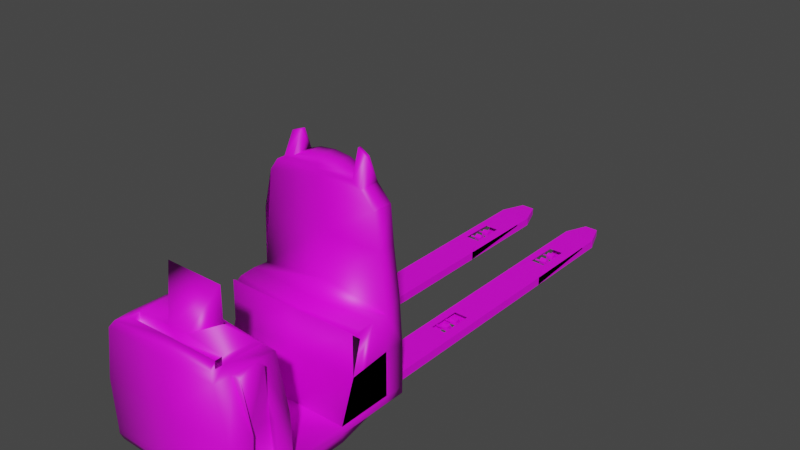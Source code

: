 # Source: KeraysKone2.blend  (saved by Blender 2.81.16; exported with 4.5.12 LTS)
import bpy
from mathutils import Matrix  # noqa: F401  (used for matrix-valued properties, if any)

bpy.ops.wm.read_factory_settings(use_empty=True)
scene = bpy.context.scene
scene.name = 'Scene'

# ---- collections
col_collection = bpy.data.collections.new('Collection'); scene.collection.children.link(col_collection)

# ---- images (referenced by path relative to the original .blend; pixels are not part of the script)
import os
ASSET_DIR = os.environ.get("B2B_ASSET_DIR", "")  # directory of the original .blend (textures are referenced by path, not embedded)
HERE = os.path.dirname(os.path.abspath(__file__))  # packed textures are extracted next to this script under _unpacked/

def load_image(name, relpath, width, height, colorspace="sRGB"):
    """Load a texture the original file referenced (path relative to the .blend, or extracted next to this script)."""
    p = next((c for c in (os.path.join(HERE, relpath), os.path.join(ASSET_DIR, relpath)) if relpath and os.path.exists(c)), "")
    if p:
        img = bpy.data.images.load(p, check_existing=True)
        img.name = name
    else:  # same state as the original file: an image datablock whose file is absent (Cycles renders it pink)
        img = bpy.data.images.new(name, width, height)
        img.source = "FILE"
        img.filepath = "//" + (relpath or name)
    img.colorspace_settings.name = colorspace
    return img
img_tail = load_image('Tail', 'Tail.jpg', 1024, 1024, 'sRGB')
img_konebody2_jpg = load_image('KoneBody2.jpg', 'KoneBody2.jpg', 1024, 1024, 'sRGB')

# ---- materials (node trees are filled in below, after node groups)
mat_tail = bpy.data.materials.new('Tail')
mat_tail.use_transparent_shadow = False
mat_bodyoverlay = bpy.data.materials.new('BodyOverlay')
mat_bodyoverlay.use_transparent_shadow = False

# ---- material node trees
mat_tail.use_nodes = True; mat_tail.node_tree.nodes.clear()
_N = mat_tail.node_tree.nodes; _L = mat_tail.node_tree.links
n0 = _N.new('ShaderNodeOutputMaterial'); n0.name = 'Material Output'; n0.location = (300, 300)
n1 = _N.new('ShaderNodeBsdfPrincipled'); n1.name = 'Principled BSDF'; n1.location = (10, 300)
n1.distribution = 'GGX'
n1.subsurface_method = 'BURLEY'
n1.inputs[3].default_value = 1.45
n1.inputs[27].default_value = (0.0, 0.0, 0.0, 1.0)
n1.inputs[28].default_value = 1.0
n2 = _N.new('ShaderNodeTexImage'); n2.name = 'Image Texture'; n2.location = (-280, 280)
n2.image = img_tail
_L.new(n1.outputs[0], n0.inputs[0])
_L.new(n2.outputs[0], n1.inputs[0])
n0.is_active_output = True
mat_bodyoverlay.use_nodes = True; mat_bodyoverlay.node_tree.nodes.clear()
_N = mat_bodyoverlay.node_tree.nodes; _L = mat_bodyoverlay.node_tree.links
n0 = _N.new('ShaderNodeOutputMaterial'); n0.name = 'Material Output'; n0.location = (300, 300)
n1 = _N.new('ShaderNodeBsdfPrincipled'); n1.name = 'Principled BSDF'; n1.location = (10, 300)
n1.distribution = 'GGX'
n1.subsurface_method = 'BURLEY'
n1.inputs[3].default_value = 1.45
n1.inputs[27].default_value = (0.0, 0.0, 0.0, 1.0)
n1.inputs[28].default_value = 1.0
n2 = _N.new('ShaderNodeTexImage'); n2.name = 'Image Texture'; n2.location = (-280, 280)
n2.image = img_konebody2_jpg
_L.new(n1.outputs[0], n0.inputs[0])
_L.new(n2.outputs[0], n1.inputs[0])
n0.is_active_output = True

# ---- world
world_world = bpy.data.worlds.new('World'); scene.world = world_world
world_world.use_nodes = True; world_world.node_tree.nodes.clear()
_N = world_world.node_tree.nodes; _L = world_world.node_tree.links
n0 = _N.new('ShaderNodeOutputWorld'); n0.name = 'World Output'; n0.location = (300, 300)
n1 = _N.new('ShaderNodeBackground'); n1.name = 'Background'; n1.location = (10, 300)
n1.inputs[0].default_value = (0.05088, 0.05088, 0.05088, 1.0)
_L.new(n1.outputs[0], n0.inputs[0])
n0.is_active_output = True
world_world.color = (0.05088, 0.05088, 0.05088)
world_world.use_sun_shadow = False
world_world.sun_shadow_jitter_overblur = 0.0

# ---- meshes
me_cube_001 = bpy.data.meshes.new('Cube.001')
me_cube_001.from_pydata([(0.2054, -0.01454, 0.05528), (0.2054, -0.01454, 0.1127), (0.4255, -0.01454, 0.1127), (0.2054, 2.219, 0.1127), (0.4255, 2.215, 0.1127), (0.2689, 2.385, 0.05968), (0.2054, 2.215, 0.05527), (0.2689, 2.385, 0.1083), (0.3619, 2.385, 0.05968), (0.4254, 2.219, 0.05527), (0.3619, 2.385, 0.1083), (0.2139, 2.203, 0.1072), (0.3955, 2.272, 0.1063), (0.414, 2.203, 0.1072), (0.4145, -0.002538, 0.1069), (0.2164, -0.002538, 0.1069), (0.4145, -0.002538, 0.06102), (0.2164, -0.002538, 0.06102), (0.4157, 2.203, 0.06072), (0.2154, 2.203, 0.06073), (0.2762, 2.373, 0.06463), (0.3546, 2.373, 0.06463), (0.3546, 2.373, 0.1033), (0.2762, 2.373, 0.1033), (0.2054, 1.53, 0.05528), (0.4255, 1.53, 0.05528), (0.4255, -0.01454, 0.05528), (0.2054, 1.53, 0.1127), (0.4255, 1.53, 0.1127), (0.2623, 0.8127, 0.1127), (0.358, 0.8127, 0.1127), (0.2573, 0.5827, 0.1127), (0.3552, 0.5827, 0.1127), (0.3534, 0.5827, 0.05528), (0.3575, 0.8127, 0.05528), (0.2665, 0.8127, 0.05528), (0.286, 0.6421, 0.07954), (0.3331, 0.6446, 0.1107), (0.2858, 0.6845, 0.1022), (0.2862, 0.6819, 0.07737), (0.3334, 0.6874, 0.09211), (0.3335, 0.7275, 0.08301), (0.2856, 0.7362, 0.1123), (0.2857, 0.7628, 0.1135), (0.2862, 0.7652, 0.07437), (0.3334, 0.7744, 0.09211), (0.2862, 0.7472, 0.06856), (0.3337, 0.7606, 0.072), (0.2676, 0.5827, 0.05528), (0.3335, 0.6404, 0.08301), (0.2858, 0.64, 0.09986), (0.2856, 0.66, 0.1175), (0.3331, 0.6723, 0.1149), (0.2862, 0.6602, 0.06856), (0.3337, 0.6649, 0.06771), (0.286, 0.7291, 0.07954), (0.3336, 0.7432, 0.06995), (0.2858, 0.7266, 0.09749), (0.3331, 0.7317, 0.1107), (0.3331, 0.7594, 0.1149), (0.286, 0.7733, 0.09066), (0.2054, 1.528, 0.05528), (0.2054, 2.083, 0.05528), (0.4255, 2.083, 0.05528), (0.4255, 1.528, 0.05528), (0.2054, 1.528, 0.1127), (0.2054, 2.083, 0.1127), (0.4255, 1.528, 0.1127), (0.4255, 2.083, 0.1127), (0.3575, 1.921, 0.05528), (0.2665, 1.921, 0.05528), (0.3337, 1.768, 0.06865), (0.2861, 1.753, 0.07579), (0.2858, 1.747, 0.1002), (0.3331, 1.766, 0.1167), (0.3333, 1.792, 0.1061), (0.3336, 1.79, 0.07891), (0.3335, 1.836, 0.08301), (0.2858, 1.836, 0.1022), (0.3331, 1.872, 0.1132), (0.2861, 1.881, 0.08594), (0.3335, 1.881, 0.08749), (0.2862, 1.862, 0.06856), (0.3337, 1.86, 0.06771), (0.2623, 1.921, 0.1127), (0.358, 1.921, 0.1127), (0.2573, 1.691, 0.1127), (0.3552, 1.691, 0.1127), (0.3335, 1.749, 0.08301), (0.3332, 1.749, 0.1035), (0.2856, 1.771, 0.1171), (0.2859, 1.795, 0.09796), (0.2862, 1.78, 0.0691), (0.2861, 1.838, 0.07737), (0.3331, 1.84, 0.1107), (0.2856, 1.855, 0.1166), (0.2858, 1.876, 0.1079), (0.3661, 0.6574, 0.0828), (0.2428, 0.6571, 0.08272), (0.2428, 0.6478, 0.08185), (0.3661, 0.6474, 0.08214), (0.2428, 0.6468, 0.0924), (0.3661, 0.6471, 0.09273), (0.3661, 0.6571, 0.0922), (0.2428, 0.6574, 0.09212), (0.2428, 1.766, 0.0783), (0.3661, 1.773, 0.08239), (0.3661, 1.765, 0.07903), (0.2428, 1.76, 0.08688), (0.3661, 1.76, 0.08964), (0.2428, 1.767, 0.093), (0.2428, 1.774, 0.08599), (0.3661, 1.772, 0.09051), (0.3661, 1.869, 0.08329), (0.2428, 1.861, 0.07864), (0.3661, 1.855, 0.08177), (0.2428, 1.855, 0.08977), (0.3661, 1.861, 0.09291), (0.2428, 1.869, 0.08826), (0.3661, 0.7508, 0.08946), (0.2428, 0.7508, 0.08545), (0.3661, 0.7394, 0.08076), (0.2428, 0.739, 0.08185), (0.2428, 0.7394, 0.09416), (0.3661, 0.739, 0.09307), (-0.3493, -0.01454, 0.05528), (-0.3493, -0.01454, 0.1127), (-0.1292, -0.01454, 0.1127), (-0.3493, 2.219, 0.1127), (-0.1292, 2.215, 0.1127), (-0.2858, 2.385, 0.05968), (-0.3493, 2.215, 0.05527), (-0.2858, 2.385, 0.1083), (-0.1928, 2.385, 0.05968), (-0.1293, 2.219, 0.05527), (-0.1928, 2.385, 0.1083), (-0.3408, 2.203, 0.1072), (-0.1592, 2.272, 0.1063), (-0.1407, 2.203, 0.1072), (-0.1402, -0.002538, 0.1069), (-0.3383, -0.002538, 0.1069), (-0.1402, -0.002538, 0.06102), (-0.3383, -0.002538, 0.06102), (-0.139, 2.203, 0.06072), (-0.3393, 2.203, 0.06073), (-0.2785, 2.373, 0.06463), (-0.2001, 2.373, 0.06463), (-0.2001, 2.373, 0.1033), (-0.2785, 2.373, 0.1033), (-0.3493, 1.53, 0.05528), (-0.1292, 1.53, 0.05528), (-0.1292, -0.01454, 0.05528), (-0.3493, 1.53, 0.1127), (-0.1292, 1.53, 0.1127), (-0.2924, 0.8127, 0.1127), (-0.1967, 0.8127, 0.1127), (-0.2974, 0.5827, 0.1127), (-0.1995, 0.5827, 0.1127), (-0.2013, 0.5827, 0.05528), (-0.1972, 0.8127, 0.05528), (-0.2882, 0.8127, 0.05528), (-0.2687, 0.6421, 0.07954), (-0.2216, 0.6446, 0.1107), (-0.2689, 0.6845, 0.1022), (-0.2685, 0.6819, 0.07737), (-0.2213, 0.6874, 0.09211), (-0.2212, 0.7275, 0.08301), (-0.2691, 0.7362, 0.1123), (-0.269, 0.7628, 0.1135), (-0.2685, 0.7652, 0.07437), (-0.2213, 0.7744, 0.09211), (-0.2685, 0.7472, 0.06856), (-0.221, 0.7606, 0.072), (-0.2871, 0.5827, 0.05528), (-0.2212, 0.6404, 0.08301), (-0.2689, 0.64, 0.09986), (-0.2691, 0.66, 0.1175), (-0.2216, 0.6723, 0.1149), (-0.2685, 0.6602, 0.06856), (-0.221, 0.6649, 0.06771), (-0.2687, 0.7291, 0.07954), (-0.2211, 0.7432, 0.06995), (-0.2689, 0.7266, 0.09749), (-0.2216, 0.7317, 0.1107), (-0.2216, 0.7594, 0.1149), (-0.2687, 0.7733, 0.09066), (-0.3493, 1.528, 0.05528), (-0.3493, 2.083, 0.05528), (-0.1292, 2.083, 0.05528), (-0.1292, 1.528, 0.05528), (-0.3493, 1.528, 0.1127), (-0.3493, 2.083, 0.1127), (-0.1292, 1.528, 0.1127), (-0.1292, 2.083, 0.1127), (-0.1972, 1.921, 0.05528), (-0.2882, 1.921, 0.05528), (-0.221, 1.768, 0.06865), (-0.2686, 1.753, 0.07579), (-0.2689, 1.747, 0.1002), (-0.2216, 1.766, 0.1167), (-0.2214, 1.792, 0.1061), (-0.2211, 1.79, 0.07891), (-0.2212, 1.836, 0.08301), (-0.2689, 1.836, 0.1022), (-0.2216, 1.872, 0.1132), (-0.2686, 1.881, 0.08594), (-0.2212, 1.881, 0.08749), (-0.2685, 1.862, 0.06856), (-0.221, 1.86, 0.06771), (-0.2924, 1.921, 0.1127), (-0.1967, 1.921, 0.1127), (-0.2974, 1.691, 0.1127), (-0.1995, 1.691, 0.1127), (-0.2212, 1.749, 0.08301), (-0.2215, 1.749, 0.1035), (-0.2691, 1.771, 0.1171), (-0.2688, 1.795, 0.09796), (-0.2685, 1.78, 0.0691), (-0.2686, 1.838, 0.07737), (-0.2216, 1.84, 0.1107), (-0.2691, 1.855, 0.1166), (-0.2689, 1.876, 0.1079), (-0.1886, 0.6574, 0.0828), (-0.3119, 0.6571, 0.08272), (-0.3119, 0.6478, 0.08185), (-0.1886, 0.6474, 0.08214), (-0.3119, 0.6468, 0.0924), (-0.1886, 0.6471, 0.09273), (-0.1886, 0.6571, 0.0922), (-0.3119, 0.6574, 0.09212), (-0.3119, 1.766, 0.0783), (-0.1886, 1.773, 0.08239), (-0.1886, 1.765, 0.07903), (-0.3119, 1.76, 0.08688), (-0.1886, 1.76, 0.08964), (-0.3119, 1.767, 0.093), (-0.3119, 1.774, 0.08599), (-0.1886, 1.772, 0.09051), (-0.1886, 1.869, 0.08329), (-0.3119, 1.861, 0.07864), (-0.1886, 1.855, 0.08177), (-0.3119, 1.855, 0.08977), (-0.1886, 1.861, 0.09291), (-0.3119, 1.869, 0.08826), (-0.1886, 0.7508, 0.08946), (-0.3119, 0.7508, 0.08545), (-0.1886, 0.7394, 0.08076), (-0.3119, 0.739, 0.08185), (-0.3119, 0.7394, 0.09416), (-0.1886, 0.739, 0.09307)], [], [(11, 12, 13), (12, 18, 13), (53, 54, 36), (36, 49, 50), (50, 37, 51), (52, 38, 51), (40, 39, 38), (54, 53, 39), (46, 56, 55), (55, 41, 57), (57, 58, 42), (45, 60, 43), (45, 44, 60), (47, 46, 44), (92, 71, 72), (72, 88, 73), (75, 91, 90), (76, 92, 91), (93, 77, 78), (78, 94, 95), (79, 96, 95), (83, 82, 80), (82, 83, 93), (97, 98, 104), (99, 101, 104), (106, 105, 111), (109, 108, 105), (109, 110, 108), (112, 111, 110), (106, 112, 109), (105, 108, 110), (113, 114, 118), (115, 116, 114), (117, 118, 116), (121, 122, 120), (121, 123, 122), (119, 120, 123), (119, 124, 121), (123, 120, 122), (0, 26, 2, 1), (6, 24, 27, 3), (8, 5, 7, 10), (26, 0, 48, 33), (3, 7, 5, 6), (9, 6, 5, 8), (3, 4, 10, 7), (9, 8, 10, 4), (14, 16, 17, 15), (15, 17, 19, 11), (13, 18, 16, 14), (23, 20, 21, 22), (20, 23, 11, 19), (18, 21, 20, 19), (23, 22, 12, 11), (12, 22, 21, 18), (6, 9, 63, 62), (34, 35, 24, 25), (0, 24, 35, 48), (25, 9, 4, 28), (26, 25, 28, 2), (24, 0, 1, 27), (27, 28, 87, 86), (28, 27, 29, 30), (2, 28, 30, 32), (27, 1, 31, 29), (26, 33, 34, 25), (36, 54, 49), (50, 49, 37), (37, 52, 51), (52, 40, 38), (40, 54, 39), (53, 36, 50, 51, 38, 39), (32, 31, 1, 2), (52, 37, 49, 54, 40), (43, 42, 58, 59), (55, 56, 41), (57, 41, 58), (59, 45, 43), (45, 47, 44), (46, 55, 57, 42, 43, 60, 44), (68, 4, 3, 66), (46, 47, 56), (59, 58, 41, 56, 47, 45), (64, 63, 68, 67), (62, 61, 65, 66), (67, 68, 85, 87), (66, 65, 86, 84), (69, 70, 62, 63), (74, 90, 73, 89), (72, 71, 88), (73, 88, 89), (74, 75, 90), (75, 76, 91), (76, 71, 92), (73, 90, 91, 92, 72), (80, 96, 79, 81), (71, 76, 75, 74, 89, 88), (93, 83, 77), (94, 79, 95), (81, 83, 80), (78, 95, 96, 80, 82, 93), (79, 94, 77, 83, 81), (66, 84, 85, 68), (78, 77, 94), (99, 98, 97, 100), (101, 99, 100, 102), (104, 101, 102, 103), (97, 103, 102), (102, 100, 97), (103, 97, 104), (104, 98, 99), (106, 107, 105), (107, 109, 105), (109, 112, 110), (109, 107, 106), (112, 106, 111), (111, 105, 110), (113, 115, 114), (115, 117, 116), (117, 113, 118), (113, 117, 115), (114, 116, 118), (119, 121, 120), (121, 124, 123), (124, 119, 123), (136, 137, 138), (137, 143, 138), (178, 179, 161), (161, 174, 175), (175, 162, 176), (177, 163, 176), (165, 164, 163), (179, 178, 164), (171, 181, 180), (180, 166, 182), (182, 183, 167), (170, 185, 168), (170, 169, 185), (172, 171, 169), (217, 196, 197), (197, 213, 198), (200, 216, 215), (201, 217, 216), (218, 202, 203), (203, 219, 220), (204, 221, 220), (208, 207, 205), (207, 208, 218), (222, 223, 229), (224, 226, 229), (231, 230, 236), (234, 233, 230), (234, 235, 233), (237, 236, 235), (231, 237, 234), (230, 233, 235), (238, 239, 243), (240, 241, 239), (242, 243, 241), (246, 247, 245), (246, 248, 247), (244, 245, 248), (244, 249, 246), (248, 245, 247), (125, 151, 127, 126), (131, 149, 152, 128), (133, 130, 132, 135), (151, 125, 173, 158), (128, 132, 130, 131), (134, 131, 130, 133), (128, 129, 135, 132), (134, 133, 135, 129), (139, 141, 142, 140), (140, 142, 144, 136), (138, 143, 141, 139), (148, 145, 146, 147), (145, 148, 136, 144), (143, 146, 145, 144), (148, 147, 137, 136), (137, 147, 146, 143), (131, 134, 188, 187), (159, 160, 149, 150), (125, 149, 160, 173), (150, 134, 129, 153), (151, 150, 153, 127), (149, 125, 126, 152), (152, 153, 212, 211), (153, 152, 154, 155), (127, 153, 155, 157), (152, 126, 156, 154), (151, 158, 159, 150), (161, 179, 174), (175, 174, 162), (162, 177, 176), (177, 165, 163), (165, 179, 164), (178, 161, 175, 176, 163, 164), (157, 156, 126, 127), (177, 162, 174, 179, 165), (168, 167, 183, 184), (180, 181, 166), (182, 166, 183), (184, 170, 168), (170, 172, 169), (171, 180, 182, 167, 168, 185, 169), (193, 129, 128, 191), (171, 172, 181), (184, 183, 166, 181, 172, 170), (189, 188, 193, 192), (187, 186, 190, 191), (192, 193, 210, 212), (191, 190, 211, 209), (194, 195, 187, 188), (199, 215, 198, 214), (197, 196, 213), (198, 213, 214), (199, 200, 215), (200, 201, 216), (201, 196, 217), (198, 215, 216, 217, 197), (205, 221, 204, 206), (196, 201, 200, 199, 214, 213), (218, 208, 202), (219, 204, 220), (206, 208, 205), (203, 220, 221, 205, 207, 218), (204, 219, 202, 208, 206), (191, 209, 210, 193), (203, 202, 219), (224, 223, 222, 225), (226, 224, 225, 227), (229, 226, 227, 228), (222, 228, 227), (227, 225, 222), (228, 222, 229), (229, 223, 224), (231, 232, 230), (232, 234, 230), (234, 237, 235), (234, 232, 231), (237, 231, 236), (236, 230, 235), (238, 240, 239), (240, 242, 241), (242, 238, 243), (238, 242, 240), (239, 241, 243), (244, 246, 245), (246, 249, 248), (249, 244, 248)])
_uv = me_cube_001.uv_layers.new(name='UVMap')
_uv.uv.foreach_set('vector', [0.9004, 0.2769, 0.8405, 0.2012, 0.9004, 0.1935, 0.6733, 0.04214, 0.7129, 0.07103, 0.6726, 0.07102, 0.7719, 0.4388, 0.7663, 0.4191, 0.7878, 0.4385, 0.9528, 0.4247, 0.9528, 0.4445, 0.9352, 0.4252, 0.833, 0.3604, 0.8295, 0.3801, 0.8166, 0.3603, 0.8058, 0.3801, 0.7945, 0.3604, 0.8166, 0.3603, 0.7532, 0.391, 0.7944, 0.3849, 0.7944, 0.3953, 0.7663, 0.4191, 0.7719, 0.4388, 0.7532, 0.4391, 0.8842, 0.4399, 0.8862, 0.4201, 0.9002, 0.4397, 0.9288, 0.4247, 0.9263, 0.4445, 0.9132, 0.4247, 0.9132, 0.4247, 0.9023, 0.4445, 0.9004, 0.4247, 0.8534, 0.3802, 0.8541, 0.3999, 0.835, 0.4, 0.8534, 0.3802, 0.8687, 0.4, 0.8541, 0.3999, 0.8712, 0.4203, 0.8842, 0.4399, 0.8688, 0.4402, 0.48, 0.435, 0.4904, 0.4152, 0.5038, 0.435, 0.4533, 0.4594, 0.4567, 0.4396, 0.4744, 0.4589, 0.7565, 0.3802, 0.7532, 0.3605, 0.7754, 0.3603, 0.5167, 0.4492, 0.5145, 0.429, 0.5401, 0.431, 0.5077, 0.435, 0.5077, 0.4548, 0.4863, 0.436, 0.8688, 0.42, 0.8657, 0.4397, 0.8527, 0.4199, 0.8379, 0.4397, 0.8346, 0.42, 0.8527, 0.4199, 0.8346, 0.3802, 0.8333, 0.4, 0.8171, 0.3999, 0.4533, 0.4391, 0.4533, 0.4589, 0.4322, 0.4395, 0.9633, 0.1028, 0.9633, 0.05141, 0.9714, 0.05141, 0.8272, 0.4375, 0.8272, 0.4419, 0.8181, 0.4414, 0.9642, 0.1542, 0.964, 0.1028, 0.9712, 0.1029, 0.5631, 0.4079, 0.5655, 0.3565, 0.573, 0.3565, 0.5631, 0.4079, 0.5602, 0.3565, 0.5655, 0.3565, 0.9544, 0.1029, 0.9544, 0.1542, 0.9478, 0.1542, 0.5428, 0.4391, 0.5406, 0.4359, 0.5502, 0.4342, 0.4838, 0.4396, 0.4752, 0.4388, 0.4752, 0.4351, 0.9588, 0.0, 0.9638, 0.05137, 0.9549, 0.05137, 0.9544, 0.1029, 0.964, 0.1541, 0.9544, 0.1543, 0.8919, 0.3603, 0.8999, 0.4117, 0.8879, 0.4117, 0.5607, 0.4592, 0.5602, 0.4079, 0.5704, 0.4079, 0.9442, 0.0, 0.9549, 0.05141, 0.9442, 0.05136, 0.9546, 0.05141, 0.9546, 0.1028, 0.9443, 0.1028, 0.5502, 0.429, 0.5502, 0.4342, 0.5401, 0.4325, 0.9, 0.4137, 0.9, 0.4197, 0.8913, 0.4167, 0.4318, 0.3565, 0.4318, 0.4482, 0.382, 0.4482, 0.382, 0.3565, 0.6228, 0.9287, 0.6228, 0.6435, 0.6726, 0.6435, 0.6726, 0.9304, 0.5135, 0.3565, 0.5135, 0.3953, 0.4715, 0.3953, 0.4715, 0.3565, 0.191, 1.374e-05, 0.382, 0.0, 0.328, 0.2488, 0.2535, 0.2488, 0.6726, 0.9304, 0.6686, 0.9995, 0.6264, 0.9995, 0.6228, 0.9287, 0.7532, 0.1241, 0.9442, 0.1224, 0.889, 0.1935, 0.8083, 0.1935, 0.5729, 0.06947, 0.382, 0.07117, 0.4371, 8.583e-06, 0.5178, 0.0, 0.6228, 0.9305, 0.6186, 1.0, 0.5765, 1.0, 0.573, 0.9288, 0.4318, 0.3565, 0.4715, 0.3565, 0.4715, 0.439, 0.4318, 0.4391, 0.753, 0.9897, 0.7132, 0.9897, 0.7129, 0.07065, 0.7532, 0.07065, 0.6726, 0.07102, 0.7129, 0.07103, 0.7126, 0.99, 0.6727, 0.99, 0.5135, 0.3565, 0.5471, 0.3565, 0.5471, 0.3892, 0.5135, 0.3892, 0.716, 1.192e-07, 0.7495, 0.0, 0.7532, 0.07065, 0.7129, 0.07065, 0.8999, 0.3603, 0.7532, 0.3348, 0.7532, 0.3022, 0.8999, 0.2769, 0.7532, 0.2509, 0.7532, 0.2182, 0.8405, 0.2012, 0.9004, 0.2769, 0.6733, 0.04214, 0.6758, 2.384e-07, 0.7094, 0.0, 0.7129, 0.07103, 0.9442, 0.1224, 0.7532, 0.1241, 0.7532, 0.06768, 0.9442, 0.06768, 0.25, 0.3446, 0.3289, 0.3446, 0.382, 0.6434, 0.191, 0.6434, 0.382, 0.0, 0.382, 0.6434, 0.3289, 0.3446, 0.328, 0.2488, 0.6228, 0.6436, 0.6228, 0.9305, 0.573, 0.9288, 0.573, 0.6436, 0.6228, 2.086e-07, 0.6228, 0.6436, 0.573, 0.6436, 0.573, 0.0, 0.6228, 0.6435, 0.6228, 9.835e-07, 0.6726, 0.0, 0.6726, 0.6435, 0.0, 0.6423, 0.191, 0.6422, 0.13, 0.7091, 0.04507, 0.7091, 0.191, 0.6422, 0.0, 0.6423, 0.04935, 0.344, 0.1324, 0.3439, 0.191, 0.0, 0.191, 0.6422, 0.1324, 0.3439, 0.13, 0.2483, 0.0, 0.6423, 1.552e-07, 2.044e-05, 0.04507, 0.2483, 0.04935, 0.344, 0.191, 1.374e-05, 0.2535, 0.2488, 0.25, 0.3446, 0.191, 0.6434, 0.7878, 0.4385, 0.7663, 0.4191, 0.7878, 0.4188, 0.9352, 0.4252, 0.9528, 0.4445, 0.9288, 0.4452, 0.8295, 0.3801, 0.8058, 0.3801, 0.8166, 0.3603, 0.7534, 0.4, 0.7532, 0.391, 0.7944, 0.3953, 0.7532, 0.391, 0.7534, 0.3802, 0.7944, 0.3849, 0.5148, 0.4233, 0.5145, 0.4145, 0.5285, 0.4092, 0.5507, 0.4124, 0.5507, 0.4245, 0.5313, 0.429, 0.13, 0.2483, 0.04507, 0.2483, 1.552e-07, 2.044e-05, 0.191, 0.0, 0.7684, 0.4188, 0.7532, 0.4097, 0.7668, 0.4, 0.7914, 0.4022, 0.7914, 0.416, 0.8181, 0.4582, 0.7952, 0.4574, 0.7944, 0.4375, 0.8181, 0.4384, 0.9002, 0.4397, 0.8862, 0.4201, 0.9002, 0.4199, 0.9132, 0.4247, 0.9263, 0.4445, 0.9023, 0.4445, 0.8346, 0.3802, 0.8534, 0.3802, 0.835, 0.4, 0.8534, 0.3802, 0.8716, 0.3802, 0.8687, 0.4, 0.8333, 0.412, 0.8217, 0.4188, 0.806, 0.4188, 0.7944, 0.414, 0.7966, 0.403, 0.8175, 0.4, 0.8305, 0.4043, 0.382, 0.1258, 0.382, 0.07117, 0.5729, 0.06947, 0.573, 0.1258, 0.8842, 0.4399, 0.8712, 0.4203, 0.8862, 0.4201, 0.5084, 0.4, 0.5084, 0.4117, 0.4853, 0.4152, 0.472, 0.4095, 0.4715, 0.4022, 0.4869, 0.3953, 0.9004, 0.4247, 0.9004, 0.1935, 0.9502, 0.1935, 0.9502, 0.4247, 1.0, 0.1935, 1.0, 0.4247, 0.9502, 0.4247, 0.9502, 0.1935, 0.382, 0.3565, 0.382, 0.1258, 0.4405, 0.1933, 0.4429, 0.2889, 0.573, 0.1258, 0.573, 0.3565, 0.5279, 0.2889, 0.5236, 0.1933, 0.8123, 0.0, 0.8912, 1.192e-07, 0.9442, 0.06768, 0.7532, 0.06768, 0.7795, 0.3801, 0.7754, 0.3603, 0.7945, 0.3604, 0.7931, 0.3802, 0.5038, 0.435, 0.4904, 0.4152, 0.5077, 0.4152, 0.4744, 0.4589, 0.4567, 0.4396, 0.4744, 0.4391, 0.7795, 0.3801, 0.7565, 0.3802, 0.7754, 0.3603, 0.5401, 0.451, 0.5167, 0.4492, 0.5401, 0.431, 0.4715, 0.4152, 0.4904, 0.4152, 0.48, 0.435, 0.7944, 0.4295, 0.8057, 0.4188, 0.8321, 0.4214, 0.8321, 0.4349, 0.8084, 0.4375, 0.8171, 0.3999, 0.7984, 0.4, 0.7944, 0.3802, 0.8162, 0.3802, 0.8526, 0.4, 0.8712, 0.4048, 0.8712, 0.4161, 0.8483, 0.4199, 0.8346, 0.414, 0.835, 0.4055, 0.4322, 0.4395, 0.4533, 0.4589, 0.4318, 0.4593, 0.8657, 0.4397, 0.8379, 0.4397, 0.8527, 0.4199, 0.8162, 0.3802, 0.8346, 0.3802, 0.8171, 0.3999, 0.5135, 0.403, 0.5159, 0.393, 0.5333, 0.3892, 0.5507, 0.3936, 0.5507, 0.4043, 0.5309, 0.4092, 0.8715, 0.364, 0.8715, 0.3775, 0.8479, 0.3801, 0.833, 0.3705, 0.8486, 0.3611, 0.573, 0.1258, 0.5236, 0.1933, 0.4405, 0.1933, 0.382, 0.1258, 0.4863, 0.436, 0.5077, 0.4548, 0.4838, 0.4561, 0.963, 0.1028, 0.9549, 0.1028, 0.9546, 0.05141, 0.9633, 0.05141, 0.5511, 0.3565, 0.5602, 0.3565, 0.5602, 0.4079, 0.551, 0.4079, 0.5602, 0.4592, 0.551, 0.4592, 0.5513, 0.4079, 0.56, 0.4079, 0.5415, 0.4433, 0.5415, 0.4394, 0.5502, 0.4391, 0.5502, 0.4391, 0.5502, 0.4435, 0.5415, 0.4433, 0.9714, 0.1028, 0.9633, 0.1028, 0.9714, 0.05141, 0.8181, 0.4414, 0.8191, 0.4375, 0.8272, 0.4375, 0.9638, 2.384e-07, 0.9701, 0.0, 0.9701, 0.05136, 0.5724, 0.4079, 0.5631, 0.4079, 0.573, 0.3565, 0.9442, 0.1028, 0.9544, 0.1029, 0.9478, 0.1542, 0.5502, 0.4342, 0.5499, 0.4391, 0.5428, 0.4391, 0.9712, 0.1543, 0.9642, 0.1542, 0.9712, 0.1029, 0.4838, 0.435, 0.4838, 0.4396, 0.4752, 0.4351, 0.8879, 0.4117, 0.876, 0.4117, 0.8805, 0.3603, 0.9544, 0.1029, 0.964, 0.1028, 0.964, 0.1541, 0.8919, 0.3603, 0.8999, 0.3603, 0.8999, 0.4117, 0.881, 0.4145, 0.881, 0.4199, 0.8712, 0.4179, 0.8913, 0.4145, 0.8913, 0.4197, 0.881, 0.4167, 0.5704, 0.4592, 0.5607, 0.4592, 0.5704, 0.4079, 0.9442, 0.0, 0.9549, 4.573e-05, 0.9549, 0.05141, 0.9442, 0.05141, 0.9546, 0.05141, 0.9443, 0.1028, 0.9004, 0.2769, 0.8405, 0.2012, 0.9004, 0.1935, 0.6733, 0.04214, 0.7129, 0.07103, 0.6726, 0.07102, 0.7719, 0.4388, 0.7663, 0.4191, 0.7878, 0.4385, 0.9528, 0.4247, 0.9528, 0.4445, 0.9352, 0.4252, 0.833, 0.3604, 0.8295, 0.3801, 0.8166, 0.3603, 0.8058, 0.3801, 0.7945, 0.3604, 0.8166, 0.3603, 0.7532, 0.391, 0.7944, 0.3849, 0.7944, 0.3953, 0.7663, 0.4191, 0.7719, 0.4388, 0.7532, 0.4391, 0.8842, 0.4399, 0.8862, 0.4201, 0.9002, 0.4397, 0.9288, 0.4247, 0.9263, 0.4445, 0.9132, 0.4247, 0.9132, 0.4247, 0.9023, 0.4445, 0.9004, 0.4247, 0.8534, 0.3802, 0.8541, 0.3999, 0.835, 0.4, 0.8534, 0.3802, 0.8687, 0.4, 0.8541, 0.3999, 0.8712, 0.4203, 0.8842, 0.4399, 0.8688, 0.4402, 0.48, 0.435, 0.4904, 0.4152, 0.5038, 0.435, 0.4533, 0.4594, 0.4567, 0.4396, 0.4744, 0.4589, 0.7565, 0.3802, 0.7532, 0.3605, 0.7754, 0.3603, 0.5167, 0.4492, 0.5145, 0.429, 0.5401, 0.431, 0.5077, 0.435, 0.5077, 0.4548, 0.4863, 0.436, 0.8688, 0.42, 0.8657, 0.4397, 0.8527, 0.4199, 0.8379, 0.4397, 0.8346, 0.42, 0.8527, 0.4199, 0.8346, 0.3802, 0.8333, 0.4, 0.8171, 0.3999, 0.4533, 0.4391, 0.4533, 0.4589, 0.4322, 0.4395, 0.9633, 0.1028, 0.9633, 0.05141, 0.9714, 0.05141, 0.8272, 0.4375, 0.8272, 0.4419, 0.8181, 0.4414, 0.9642, 0.1542, 0.964, 0.1028, 0.9712, 0.1029, 0.5631, 0.4079, 0.5655, 0.3565, 0.573, 0.3565, 0.5631, 0.4079, 0.5602, 0.3565, 0.5655, 0.3565, 0.9544, 0.1029, 0.9544, 0.1542, 0.9478, 0.1542, 0.5428, 0.4391, 0.5406, 0.4359, 0.5502, 0.4342, 0.4838, 0.4396, 0.4752, 0.4388, 0.4752, 0.4351, 0.9588, 0.0, 0.9638, 0.05137, 0.9549, 0.05137, 0.9544, 0.1029, 0.964, 0.1541, 0.9544, 0.1543, 0.8919, 0.3603, 0.8999, 0.4117, 0.8879, 0.4117, 0.5607, 0.4592, 0.5602, 0.4079, 0.5704, 0.4079, 0.9442, 0.0, 0.9549, 0.05141, 0.9442, 0.05136, 0.9546, 0.05141, 0.9546, 0.1028, 0.9443, 0.1028, 0.5502, 0.429, 0.5502, 0.4342, 0.5401, 0.4325, 0.9, 0.4137, 0.9, 0.4197, 0.8913, 0.4167, 0.4318, 0.3565, 0.4318, 0.4482, 0.382, 0.4482, 0.382, 0.3565, 0.6228, 0.9287, 0.6228, 0.6435, 0.6726, 0.6435, 0.6726, 0.9304, 0.5135, 0.3565, 0.5135, 0.3953, 0.4715, 0.3953, 0.4715, 0.3565, 0.191, 1.374e-05, 0.382, 0.0, 0.328, 0.2488, 0.2535, 0.2488, 0.6726, 0.9304, 0.6686, 0.9995, 0.6264, 0.9995, 0.6228, 0.9287, 0.7532, 0.1241, 0.9442, 0.1224, 0.889, 0.1935, 0.8083, 0.1935, 0.5729, 0.06947, 0.382, 0.07117, 0.4371, 8.583e-06, 0.5178, 0.0, 0.6228, 0.9305, 0.6186, 1.0, 0.5765, 1.0, 0.573, 0.9288, 0.4318, 0.3565, 0.4715, 0.3565, 0.4715, 0.439, 0.4318, 0.4391, 0.753, 0.9897, 0.7132, 0.9897, 0.7129, 0.07065, 0.7532, 0.07065, 0.6726, 0.07102, 0.7129, 0.07103, 0.7126, 0.99, 0.6727, 0.99, 0.5135, 0.3565, 0.5471, 0.3565, 0.5471, 0.3892, 0.5135, 0.3892, 0.716, 1.192e-07, 0.7495, 0.0, 0.7532, 0.07065, 0.7129, 0.07065, 0.8999, 0.3603, 0.7532, 0.3348, 0.7532, 0.3022, 0.8999, 0.2769, 0.7532, 0.2509, 0.7532, 0.2182, 0.8405, 0.2012, 0.9004, 0.2769, 0.6733, 0.04214, 0.6758, 2.384e-07, 0.7094, 0.0, 0.7129, 0.07103, 0.9442, 0.1224, 0.7532, 0.1241, 0.7532, 0.06768, 0.9442, 0.06768, 0.25, 0.3446, 0.3289, 0.3446, 0.382, 0.6434, 0.191, 0.6434, 0.382, 0.0, 0.382, 0.6434, 0.3289, 0.3446, 0.328, 0.2488, 0.6228, 0.6436, 0.6228, 0.9305, 0.573, 0.9288, 0.573, 0.6436, 0.6228, 2.086e-07, 0.6228, 0.6436, 0.573, 0.6436, 0.573, 0.0, 0.6228, 0.6435, 0.6228, 9.835e-07, 0.6726, 0.0, 0.6726, 0.6435, 0.0, 0.6423, 0.191, 0.6422, 0.13, 0.7091, 0.04507, 0.7091, 0.191, 0.6422, 0.0, 0.6423, 0.04935, 0.344, 0.1324, 0.3439, 0.191, 0.0, 0.191, 0.6422, 0.1324, 0.3439, 0.13, 0.2483, 0.0, 0.6423, 1.552e-07, 2.044e-05, 0.04507, 0.2483, 0.04935, 0.344, 0.191, 1.374e-05, 0.2535, 0.2488, 0.25, 0.3446, 0.191, 0.6434, 0.7878, 0.4385, 0.7663, 0.4191, 0.7878, 0.4188, 0.9352, 0.4252, 0.9528, 0.4445, 0.9288, 0.4452, 0.8295, 0.3801, 0.8058, 0.3801, 0.8166, 0.3603, 0.7534, 0.4, 0.7532, 0.391, 0.7944, 0.3953, 0.7532, 0.391, 0.7534, 0.3802, 0.7944, 0.3849, 0.5148, 0.4233, 0.5145, 0.4145, 0.5285, 0.4092, 0.5507, 0.4124, 0.5507, 0.4245, 0.5313, 0.429, 0.13, 0.2483, 0.04507, 0.2483, 1.552e-07, 2.044e-05, 0.191, 0.0, 0.7684, 0.4188, 0.7532, 0.4097, 0.7668, 0.4, 0.7914, 0.4022, 0.7914, 0.416, 0.8181, 0.4582, 0.7952, 0.4574, 0.7944, 0.4375, 0.8181, 0.4384, 0.9002, 0.4397, 0.8862, 0.4201, 0.9002, 0.4199, 0.9132, 0.4247, 0.9263, 0.4445, 0.9023, 0.4445, 0.8346, 0.3802, 0.8534, 0.3802, 0.835, 0.4, 0.8534, 0.3802, 0.8716, 0.3802, 0.8687, 0.4, 0.8333, 0.412, 0.8217, 0.4188, 0.806, 0.4188, 0.7944, 0.414, 0.7966, 0.403, 0.8175, 0.4, 0.8305, 0.4043, 0.382, 0.1258, 0.382, 0.07117, 0.5729, 0.06947, 0.573, 0.1258, 0.8842, 0.4399, 0.8712, 0.4203, 0.8862, 0.4201, 0.5084, 0.4, 0.5084, 0.4117, 0.4853, 0.4152, 0.472, 0.4095, 0.4715, 0.4022, 0.4869, 0.3953, 0.9004, 0.4247, 0.9004, 0.1935, 0.9502, 0.1935, 0.9502, 0.4247, 1.0, 0.1935, 1.0, 0.4247, 0.9502, 0.4247, 0.9502, 0.1935, 0.382, 0.3565, 0.382, 0.1258, 0.4405, 0.1933, 0.4429, 0.2889, 0.573, 0.1258, 0.573, 0.3565, 0.5279, 0.2889, 0.5236, 0.1933, 0.8123, 0.0, 0.8912, 1.192e-07, 0.9442, 0.06768, 0.7532, 0.06768, 0.7795, 0.3801, 0.7754, 0.3603, 0.7945, 0.3604, 0.7931, 0.3802, 0.5038, 0.435, 0.4904, 0.4152, 0.5077, 0.4152, 0.4744, 0.4589, 0.4567, 0.4396, 0.4744, 0.4391, 0.7795, 0.3801, 0.7565, 0.3802, 0.7754, 0.3603, 0.5401, 0.451, 0.5167, 0.4492, 0.5401, 0.431, 0.4715, 0.4152, 0.4904, 0.4152, 0.48, 0.435, 0.7944, 0.4295, 0.8057, 0.4188, 0.8321, 0.4214, 0.8321, 0.4349, 0.8084, 0.4375, 0.8171, 0.3999, 0.7984, 0.4, 0.7944, 0.3802, 0.8162, 0.3802, 0.8526, 0.4, 0.8712, 0.4048, 0.8712, 0.4161, 0.8483, 0.4199, 0.8346, 0.414, 0.835, 0.4055, 0.4322, 0.4395, 0.4533, 0.4589, 0.4318, 0.4593, 0.8657, 0.4397, 0.8379, 0.4397, 0.8527, 0.4199, 0.8162, 0.3802, 0.8346, 0.3802, 0.8171, 0.3999, 0.5135, 0.403, 0.5159, 0.393, 0.5333, 0.3892, 0.5507, 0.3936, 0.5507, 0.4043, 0.5309, 0.4092, 0.8715, 0.364, 0.8715, 0.3775, 0.8479, 0.3801, 0.833, 0.3705, 0.8486, 0.3611, 0.573, 0.1258, 0.5236, 0.1933, 0.4405, 0.1933, 0.382, 0.1258, 0.4863, 0.436, 0.5077, 0.4548, 0.4838, 0.4561, 0.963, 0.1028, 0.9549, 0.1028, 0.9546, 0.05141, 0.9633, 0.05141, 0.5511, 0.3565, 0.5602, 0.3565, 0.5602, 0.4079, 0.551, 0.4079, 0.5602, 0.4592, 0.551, 0.4592, 0.5513, 0.4079, 0.56, 0.4079, 0.5415, 0.4433, 0.5415, 0.4394, 0.5502, 0.4391, 0.5502, 0.4391, 0.5502, 0.4435, 0.5415, 0.4433, 0.9714, 0.1028, 0.9633, 0.1028, 0.9714, 0.05141, 0.8181, 0.4414, 0.8191, 0.4375, 0.8272, 0.4375, 0.9638, 2.384e-07, 0.9701, 0.0, 0.9701, 0.05136, 0.5724, 0.4079, 0.5631, 0.4079, 0.573, 0.3565, 0.9442, 0.1028, 0.9544, 0.1029, 0.9478, 0.1542, 0.5502, 0.4342, 0.5499, 0.4391, 0.5428, 0.4391, 0.9712, 0.1543, 0.9642, 0.1542, 0.9712, 0.1029, 0.4838, 0.435, 0.4838, 0.4396, 0.4752, 0.4351, 0.8879, 0.4117, 0.876, 0.4117, 0.8805, 0.3603, 0.9544, 0.1029, 0.964, 0.1028, 0.964, 0.1541, 0.8919, 0.3603, 0.8999, 0.3603, 0.8999, 0.4117, 0.881, 0.4145, 0.881, 0.4199, 0.8712, 0.4179, 0.8913, 0.4145, 0.8913, 0.4197, 0.881, 0.4167, 0.5704, 0.4592, 0.5607, 0.4592, 0.5704, 0.4079, 0.9442, 0.0, 0.9549, 4.573e-05, 0.9549, 0.05141, 0.9442, 0.05141, 0.9546, 0.05141, 0.9443, 0.1028])
me_cube_001.materials.append(mat_tail)
me_cube_001.use_remesh_fix_poles = True
me_cube_001.use_remesh_preserve_attributes = False
me_cube_001.use_mirror_vertex_groups = False
me_cube_001.update()
me_cube_004 = bpy.data.meshes.new('Cube.004')
me_cube_004.from_pydata([(-0.4239, -1.291, 0.1042), (-0.3775, -0.0005043, -0.0008863), (-0.4165, -0.01512, 0.7841), (0.5018, -1.291, 0.1042), (0.4351, -0.0005043, -0.0008863), (0.4944, -0.01512, 0.699), (-0.3775, -0.1388, -0.0008863), (-0.4239, -0.1388, 0.1042), (0.4366, -0.1388, -0.0008863), (0.5018, -0.1388, 0.1042), (-0.4239, -0.1388, 0.6422), (-0.3593, -0.02308, 1.202), (0.5018, -0.1388, 0.6422), (-0.3337, -0.1489, 1.272), (-0.3333, -0.01073, 1.272), (0.4343, -0.01358, 1.246), (0.436, -0.1534, 1.249), (-0.221, -0.1467, 1.381), (-0.221, -0.008358, 1.381), (0.28, -0.008358, 1.381), (0.28, -0.1467, 1.381), (-0.08149, -0.1384, 1.431), (-0.08149, -0.0001068, 1.431), (0.1365, -0.0003931, 1.432), (0.1365, -0.1387, 1.432), (-0.4239, -0.8826, -0.0008863), (0.5018, -0.8826, 0.1042), (0.5018, -0.8826, -0.0008863), (0.3721, -1.237, 0.8554), (0.4177, -1.296, 0.7688), (-0.2551, -1.247, 0.8581), (-0.4239, -1.176, -0.0008681), (-0.4185, -1.273, 0.02361), (0.4964, -1.273, 0.02361), (0.5018, -1.176, -0.0008681), (0.4137, -0.8826, 0.75), (0.3813, -0.9938, 0.8465), (-0.4239, -0.5118, 0.1042), (0.5018, -0.5118, 0.1042), (-0.4215, -0.4091, 0.643), (-0.4226, -0.3468, 0.6408), (0.5005, -0.3468, 0.6408), (0.4994, -0.4091, 0.643), (-0.4239, -0.8826, 0.1042), (-0.3696, -1.302, 0.7757), (-0.4239, -0.0005043, 0.3917), (0.03893, -0.0005043, -0.0008863), (0.5018, -0.0005043, 0.3917), (0.5009, -0.0005043, 0.04883), (0.03893, -1.291, 0.1042), (-0.3775, -0.06966, -0.0008863), (-0.4239, -0.5107, 0.1042), (0.5018, -0.5107, -0.0008863), (0.03893, -0.1388, -0.0008863), (0.5018, -0.1388, 0.05164), (-0.4239, -0.1388, 0.05164), (0.03893, -0.1388, 0.7004), (-0.3908, -0.03146, 1.021), (0.4686, -0.03146, 1.021), (0.5018, -0.1388, 0.4023), (-0.4239, -0.1388, 0.4023), (-0.334, -0.07963, 1.272), (0.436, -0.08413, 1.249), (0.03381, -0.1507, 1.325), (0.4609, -0.1457, 1.014), (-0.4009, -0.1439, 1.012), (-0.3566, -0.01764, 1.228), (-0.221, -0.07752, 1.381), (0.28, -0.07752, 1.381), (0.02954, -0.1467, 1.381), (0.3407, -0.1496, 1.345), (-0.2773, -0.1478, 1.352), (-0.2773, -0.009466, 1.352), (0.3407, -0.01125, 1.345), (-0.08149, -0.06926, 1.431), (0.02752, -0.00025, 1.444), (0.1365, -0.06955, 1.432), (0.02752, -0.1386, 1.444), (0.2083, -0.004375, 1.407), (0.2083, -0.1427, 1.407), (-0.1512, -0.1425, 1.406), (-0.1512, -0.004232, 1.406), (-0.4239, -0.5107, -0.0008863), (0.5018, -0.5107, 0.1042), (-0.4239, -0.8826, 0.05164), (0.03893, -0.8826, 0.1042), (0.03893, -0.8826, -0.0008863), (0.5018, -0.8826, 0.05164), (0.3777, -1.277, 0.8177), (0.04013, -1.249, 0.8673), (0.04165, -1.295, 0.7672), (0.5024, -1.305, 0.435), (-0.4193, -1.242, 0.009404), (0.03893, -1.176, -0.0008863), (0.4972, -1.242, 0.009404), (0.03893, -1.277, 0.01811), (-0.4239, -1.066, -0.0008863), (-0.4236, -1.291, 0.06933), (0.5014, -1.291, 0.06933), (0.5018, -1.066, -0.0008863), (0.1256, -0.9992, 0.8653), (0.3715, -0.9375, 0.8035), (0.03893, -0.8826, 0.782), (0.5018, -0.8928, 0.4244), (0.03893, -0.5118, 0.1042), (0.5018, -0.3745, 0.1042), (-0.4208, -0.3778, 0.6249), (0.02356, -0.4057, 0.6383), (0.4986, -0.3778, 0.6249), (0.02356, -0.3416, 0.6031), (0.5018, -0.2431, 0.6492), (-0.4239, -0.2431, 0.6492), (-0.4239, -0.4134, 0.3746), (0.5018, -0.4134, 0.3746), (-0.3377, -1.284, 0.8203), (-0.4239, -0.8885, 0.4244), (-0.2627, -1.005, 0.856), (-0.3417, -0.8904, 0.7572), (-0.3232, -0.9437, 0.8301), (-0.424, -1.303, 0.435), (0.02356, -0.2431, 0.6209), (0.02356, -0.3726, 0.5934), (0.03893, -0.4134, 0.3746), (0.04054, -0.9409, 0.8455), (0.03893, -1.246, 0.004777), (0.03893, -0.8826, 0.4244), (0.04497, -1.282, 0.8156), (0.03893, -1.32, 0.435), (0.5018, -0.5107, 0.05164), (0.0296, -0.5107, -0.0008863), (0.03893, -0.5107, 0.1042), (0.03893, -1.291, 0.06899), (0.02853, -0.1426, 1.406), (-0.1512, -0.07339, 1.406), (0.02752, -0.06941, 1.444), (-0.2773, -0.07862, 1.352), (0.3408, -0.08039, 1.345), (0.2083, -0.07353, 1.407), (0.03637, -0.1448, 1.013), (0.03168, -0.1487, 1.353), (0.03893, -0.3745, 0.1042), (-0.4239, -0.5107, 0.05164), (0.03893, -0.06966, -0.0008863), (0.03893, -1.066, -0.0008863), (0.5018, -0.0005043, 0.09854), (0.5165, -1.157, 0.4319), (-0.2552, -1.183, 0.8575), (-0.4354, -1.161, 0.4319), (-0.4239, -1.013, -0.0008863), (0.5018, -1.013, -0.0008863), (0.3617, -1.183, 0.8481), (0.03893, -1.013, -0.0008863), (-0.4239, -1.172, 0.1042), (0.1015, -1.176, 0.8667), (0.374, -1.176, 0.8105), (-0.3313, -1.182, 0.8314), (-0.358, -1.177, 0.7648), (-0.4237, -1.172, 0.06418), (0.03912, -1.249, 0.7957), (-0.2656, -1.255, 0.7871), (0.3818, -1.248, 0.7826), (0.3789, -1.171, 0.7765), (-0.2648, -1.182, 0.7858), (0.03971, -1.177, 0.7951), (-0.3483, -1.004, 0.7601), (-0.4239, -0.9996, 0.1042), (-0.4239, -1.002, 0.4275), (0.4165, -1.013, 0.7558), (-0.3852, -1.004, 0.4254), (-0.3898, -1.169, 0.4298), (-0.3852, -1.001, 0.102), (-0.3852, -1.174, 0.102), (-0.3252, -1.179, 0.7625), (-0.3154, -1.005, 0.7579), (0.5018, -0.9992, 0.4274), (0.4153, -1.175, 0.7622), (0.5018, -0.9868, 0.1042), (0.5018, -1.172, 0.1042), (0.4672, -0.9992, 0.4275), (0.4831, -1.156, 0.432), (0.4701, -1.013, 0.7558), (0.4691, -1.175, 0.7623), (0.4672, -0.9869, 0.1042), (0.4672, -1.172, 0.1042), (-0.04362, -1.002, 0.8615), (-0.03505, -1.179, 0.8624), (-0.1515, -1.001, 0.8567), (0.1713, -0.999, 0.8657), (0.1849, -1.009, 1.101), (-0.2019, -1.012, 1.106), (-0.2069, -0.06258, 1.523), (0.274, -0.08911, 1.55), (0.3347, -0.08956, 1.513), (-0.1372, -0.06179, 1.547), (-0.2069, -0.08912, 1.523), (0.274, -0.06805, 1.55), (0.3347, -0.06849, 1.513), (-0.1372, -0.08833, 1.547)], [], [(143, 99, 34, 93), (177, 3, 98, 34), (48, 144, 9, 54), (141, 51, 7, 55), (140, 105, 38, 104), (139, 70, 20, 69), (138, 64, 16, 63), (137, 78, 23, 76), (135, 71, 17, 67), (134, 74, 21, 77), (133, 80, 21, 74), (132, 79, 24, 77), (131, 49, 0, 97), (130, 51, 43, 85), (129, 52, 27, 86), (128, 83, 26, 87), (127, 91, 29, 90), (30, 89, 158, 159), (126, 114, 44, 90), (124, 94, 33, 95), (165, 152, 171, 170), (118, 116, 184, 100, 123), (154, 101, 36, 150), (9, 59, 12, 110, 41, 108, 42, 113, 38, 105), (122, 113, 42, 107), (121, 108, 41, 109), (120, 111, 40, 109), (185, 153, 188, 189), (110, 120, 109, 41), (12, 56, 120, 110), (56, 10, 111, 120), (106, 121, 109, 40), (39, 107, 121, 106), (107, 42, 108, 121), (112, 122, 107, 39), (37, 104, 122, 112), (104, 38, 113, 122), (125, 115, 117, 102), (101, 35, 102, 123, 100, 36), (92, 124, 95, 32), (31, 93, 124, 92), (93, 34, 94, 124), (103, 125, 102, 35), (26, 85, 125, 103), (85, 43, 115, 125), (88, 126, 90, 29), (28, 89, 126, 88), (89, 30, 114, 126), (119, 127, 90, 44), (0, 49, 127, 119), (49, 3, 91, 127), (52, 128, 87, 27), (8, 54, 128, 52), (54, 9, 83, 128), (82, 129, 86, 25), (6, 53, 129, 82), (53, 8, 52, 129), (83, 130, 85, 26), (95, 131, 97, 32), (33, 98, 131, 95), (98, 3, 49, 131), (80, 132, 77, 21), (17, 69, 132, 80), (69, 20, 79, 132), (81, 133, 74, 22), (20, 70, 192, 191), (197, 80, 81, 193), (76, 134, 77, 24), (23, 75, 134, 76), (75, 22, 74, 134), (72, 135, 67, 18), (14, 61, 135, 72), (61, 13, 71, 135), (17, 80, 197, 194), (16, 62, 136, 70), (62, 15, 73, 136), (79, 137, 76, 24), (20, 68, 137, 79), (68, 19, 78, 137), (15, 16, 64, 58), (65, 138, 63, 13), (10, 56, 138, 65), (56, 12, 64, 138), (71, 139, 69, 17), (13, 63, 139, 71), (63, 16, 70, 139), (51, 37, 112, 60, 7), (82, 141, 55, 6), (25, 84, 141, 82), (84, 43, 51, 141), (5, 58, 64, 12), (50, 142, 53, 6), (1, 46, 142, 50), (96, 143, 93, 31), (148, 151, 143, 96), (151, 149, 99, 143), (60, 10, 65, 13, 61, 14, 66, 11, 57, 2, 45, 1, 50, 6, 55, 7), (154, 88, 29, 175), (146, 116, 118, 155), (155, 118, 117, 164, 156), (117, 118, 123, 102), (157, 152, 165, 43, 84), (157, 148, 96, 97), (92, 32, 97, 96, 31), (105, 38, 113, 9), (113, 42, 59, 9), (12, 59, 47, 5), (9, 144, 47, 59), (4, 48, 54, 8), (58, 5, 2, 57), (73, 15, 58, 19), (75, 23, 78, 57), (78, 19, 58, 57), (11, 66, 14, 72, 18, 81, 22, 75, 57), (45, 2, 5, 47, 144), (1, 45, 144, 48), (46, 1, 48, 4), (147, 119, 44, 156), (115, 166, 164, 117), (84, 25, 148, 157), (97, 0, 152, 157), (114, 155, 156, 44), (30, 146, 155, 114), (91, 145, 175, 29), (101, 154, 175, 167, 35), (91, 3, 177, 145), (86, 27, 149, 151), (25, 86, 151, 148), (153, 185, 146, 162, 163), (88, 154, 150, 28), (119, 147, 152, 0), (100, 153, 150, 36), (163, 158, 160, 161), (158, 163, 162, 159), (146, 30, 159, 162), (89, 28, 160, 158), (150, 153, 163, 161), (28, 150, 161, 160), (10, 60, 112, 39, 106, 40, 111), (165, 166, 115, 43), (164, 166, 168, 173), (33, 94, 34, 98), (34, 99, 149, 177), (87, 26, 176, 177, 149), (27, 87, 149), (167, 174, 103, 35), (174, 176, 26, 103), (156, 164, 173, 172), (152, 147, 169, 171), (166, 165, 170, 168), (147, 156, 172, 169), (174, 167, 180, 178), (177, 176, 182, 183), (179, 183, 182, 178), (179, 178, 180, 181), (175, 145, 179, 181), (167, 175, 181, 180), (176, 174, 178, 182), (145, 177, 183, 179), (188, 187, 186, 189), (185, 184, 116, 146), (153, 100, 187, 188), (184, 185, 189, 186), (100, 184, 186, 187), (168, 170, 171, 169, 172, 173), (195, 19, 20, 191), (193, 190, 194, 197), (17, 194, 190, 18), (81, 18, 190, 193), (73, 196, 192, 70), (192, 196, 195, 191), (73, 19, 195, 196)])
me_cube_004.polygons.foreach_set('use_smooth', [True] * 172)
_uv = me_cube_004.uv_layers.new(name='UVMap')
_uv.uv.foreach_set('vector', [0.1357, 0.6776, 0.2713, 0.6777, 0.2713, 0.7087, 0.1357, 0.7087, 0.03918, 0.02979, 0.00431, 0.02979, 0.004408, 0.01992, 0.03808, 2.913e-05, 0.3827, 0.01409, 0.3827, 0.02817, 0.3421, 0.02977, 0.3421, 0.01489, 0.6148, 0.3607, 0.6148, 0.3459, 0.7238, 0.3459, 0.7238, 0.3607, 0.3816, 0.6384, 0.3816, 0.7696, 0.3414, 0.7696, 0.3414, 0.6384, 0.7877, 0.1291, 0.7873, 0.2167, 0.7794, 0.1995, 0.7794, 0.1285, 0.8873, 0.1304, 0.887, 0.2507, 0.7953, 0.2371, 0.7959, 0.1297, 0.2471, 0.8912, 0.2268, 0.8911, 0.2256, 0.8708, 0.2459, 0.8709, 0.2495, 0.7536, 0.2698, 0.7537, 0.2692, 0.7697, 0.249, 0.7696, 0.246, 0.84, 0.2461, 0.8091, 0.2664, 0.8092, 0.2663, 0.8401, 0.2476, 0.7894, 0.2678, 0.7895, 0.2664, 0.8092, 0.2461, 0.8091, 0.772, 0.1282, 0.7719, 0.1792, 0.7644, 0.1588, 0.7646, 0.1279, 0.8883, 0.5072, 0.878, 0.5071, 0.8786, 0.376, 0.8888, 0.3761, 0.2713, 0.5073, 0.2713, 0.3761, 0.3803, 0.3761, 0.3803, 0.5073, 0.1357, 0.5205, 0.2713, 0.5205, 0.2713, 0.6257, 0.1357, 0.6257, 0.2331, 0.01489, 0.2331, 0.02978, 0.1241, 0.02978, 0.1241, 0.0149, 0.7815, 0.5068, 0.7808, 0.6379, 0.6833, 0.6383, 0.6839, 0.5071, 0.3455, 0.9597, 0.3414, 0.8657, 0.3625, 0.8657, 0.3666, 0.9628, 0.6696, 0.508, 0.6706, 0.386, 0.6845, 0.376, 0.6839, 0.5071, 0.1357, 0.7285, 0.27, 0.7276, 0.2697, 0.7364, 0.1356, 0.7376, 0.5107, 0.8311, 0.5107, 0.7821, 0.5221, 0.7817, 0.5221, 0.8306, 0.8933, 0.6403, 0.9107, 0.661, 0.9084, 0.7338, 0.9068, 0.7817, 0.8902, 0.7573, 0.957, 0.8758, 0.8872, 0.8737, 0.9039, 0.8541, 0.9596, 0.8495, 0.3421, 0.02977, 0.3421, 0.1142, 0.3421, 0.1987, 0.3115, 0.2007, 0.2812, 0.1983, 0.2721, 0.1938, 0.2629, 0.1824, 0.2616, 0.1064, 0.2328, 0.02978, 0.273, 0.02977, 0.09081, 0.8688, 0.09081, 0.9999, 0.01215, 0.9993, 0.01347, 0.8688, 0.3399, 0.7696, 0.3414, 0.8998, 0.3323, 0.9003, 0.3308, 0.7696, 0.3019, 0.7696, 0.3019, 0.6384, 0.3323, 0.6388, 0.3308, 0.7696, 0.7644, 0.3127, 0.7647, 0.274, 0.814, 0.2623, 0.814, 0.3206, 0.3019, 0.9007, 0.3019, 0.7696, 0.3308, 0.7696, 0.3323, 0.9003, 0.2713, 0.9007, 0.2713, 0.7696, 0.3019, 0.7696, 0.3019, 0.9007, 0.2713, 0.7696, 0.2713, 0.6384, 0.3019, 0.6384, 0.3019, 0.7696, 0.3414, 0.6393, 0.3399, 0.7696, 0.3308, 0.7696, 0.3323, 0.6388, 0.01215, 0.7383, 0.01347, 0.8688, 0.0008683, 0.8688, 0.0, 0.7385, 0.01347, 0.8688, 0.01215, 0.9993, 0.0, 0.999, 0.0008683, 0.8688, 0.09081, 0.7376, 0.09081, 0.8688, 0.01347, 0.8688, 0.01215, 0.7383, 0.1712, 0.7377, 0.1712, 0.8689, 0.09081, 0.8688, 0.09081, 0.7376, 0.1712, 0.8689, 0.1712, 1.0, 0.09081, 0.9999, 0.09081, 0.8688, 0.7773, 0.7694, 0.7773, 0.9006, 0.6798, 0.8922, 0.6725, 0.7694, 0.8872, 0.8737, 0.8712, 0.8877, 0.8734, 0.7566, 0.8902, 0.7573, 0.9068, 0.7817, 0.9039, 0.8541, 0.001336, 0.7275, 0.1357, 0.7285, 0.1356, 0.7376, 0.001553, 0.7364, 5.71e-06, 0.7087, 0.1357, 0.7087, 0.1357, 0.7285, 0.001336, 0.7275, 0.1357, 0.7087, 0.2713, 0.7087, 0.27, 0.7276, 0.1357, 0.7285, 0.7773, 0.6383, 0.7773, 0.7694, 0.6725, 0.7694, 0.6819, 0.6383, 0.8712, 0.6383, 0.8712, 0.7694, 0.7773, 0.7694, 0.7773, 0.6383, 0.8712, 0.7694, 0.8712, 0.9006, 0.7773, 0.9006, 0.7773, 0.7694, 0.6696, 0.6244, 0.6696, 0.508, 0.6839, 0.5071, 0.6833, 0.6383, 0.6574, 0.6004, 0.654, 0.5065, 0.6696, 0.508, 0.6696, 0.6244, 0.654, 0.5065, 0.6571, 0.4126, 0.6706, 0.386, 0.6696, 0.508, 0.7819, 0.3756, 0.7815, 0.5068, 0.6839, 0.5071, 0.6845, 0.376, 0.8786, 0.376, 0.878, 0.5071, 0.7815, 0.5068, 0.7819, 0.3756, 0.878, 0.5071, 0.8774, 0.6383, 0.7808, 0.6379, 0.7815, 0.5068, 0.2331, 1.242e-05, 0.2331, 0.01489, 0.1241, 0.0149, 0.1241, 1.891e-05, 0.3421, 5.956e-06, 0.3421, 0.01489, 0.2331, 0.01489, 0.2331, 1.242e-05, 0.3421, 0.01489, 0.3421, 0.02977, 0.2331, 0.02978, 0.2331, 0.01489, 2.099e-08, 0.5205, 0.1357, 0.5205, 0.1357, 0.6257, 0.0, 0.6256, 1.05e-08, 0.4153, 0.1357, 0.4153, 0.1357, 0.5205, 2.099e-08, 0.5205, 0.1357, 0.4153, 0.2713, 0.4153, 0.2713, 0.5205, 0.1357, 0.5205, 0.2713, 0.6384, 0.2713, 0.5073, 0.3803, 0.5073, 0.3803, 0.6384, 0.903, 0.5072, 0.8883, 0.5072, 0.8888, 0.3761, 0.9019, 0.3776, 0.9008, 0.6368, 0.8876, 0.6382, 0.8883, 0.5072, 0.903, 0.5072, 0.8876, 0.6382, 0.8774, 0.6383, 0.878, 0.5071, 0.8883, 0.5072, 0.7721, 0.07729, 0.772, 0.1282, 0.7646, 0.1279, 0.7648, 0.09705, 0.7794, 0.05754, 0.7794, 0.1285, 0.772, 0.1282, 0.7721, 0.07729, 0.7794, 0.1285, 0.7794, 0.1995, 0.7719, 0.1792, 0.772, 0.1282, 0.2273, 0.7893, 0.2476, 0.7894, 0.2461, 0.8091, 0.2259, 0.809, 0.7794, 0.1995, 0.7873, 0.2167, 0.7873, 0.2167, 0.7794, 0.1995, 0.7721, 0.07729, 0.7721, 0.07729, 0.5741, 0.7742, 0.5741, 0.7742, 0.2459, 0.8709, 0.246, 0.84, 0.2663, 0.8401, 0.2662, 0.871, 0.2256, 0.8708, 0.2258, 0.8399, 0.246, 0.84, 0.2459, 0.8709, 0.2258, 0.8399, 0.2259, 0.809, 0.2461, 0.8091, 0.246, 0.84, 0.2292, 0.7535, 0.2495, 0.7536, 0.249, 0.7696, 0.2287, 0.7695, 0.2298, 0.7377, 0.25, 0.7376, 0.2495, 0.7536, 0.2292, 0.7535, 0.25, 0.7376, 0.2703, 0.7377, 0.2698, 0.7537, 0.2495, 0.7536, 0.7794, 0.05754, 0.7721, 0.07729, 0.7721, 0.07729, 0.7794, 0.05754, 0.2703, 0.9492, 0.25, 0.9491, 0.2491, 0.9287, 0.2694, 0.9288, 0.25, 0.9491, 0.2298, 0.949, 0.2289, 0.9286, 0.2491, 0.9287, 0.2674, 0.8913, 0.2471, 0.8912, 0.2459, 0.8709, 0.2662, 0.871, 0.2685, 0.9117, 0.2483, 0.9116, 0.2471, 0.8912, 0.2674, 0.8913, 0.2483, 0.9116, 0.228, 0.9115, 0.2268, 0.8911, 0.2471, 0.8912, 0.3784, 0.3761, 0.3379, 0.3761, 0.34, 0.2874, 0.3735, 0.2894, 0.8876, 0.006525, 0.8873, 0.1304, 0.7959, 0.1297, 0.7966, 0.02559, 0.9787, 0.0, 0.9787, 0.1311, 0.8873, 0.1304, 0.8876, 0.006525, 0.9787, 0.1311, 0.9787, 0.2623, 0.887, 0.2507, 0.8873, 0.1304, 0.788, 0.04156, 0.7877, 0.1291, 0.7794, 0.1285, 0.7794, 0.05754, 0.7966, 0.02559, 0.7959, 0.1297, 0.7877, 0.1291, 0.788, 0.04156, 0.7959, 0.1297, 0.7953, 0.2371, 0.7873, 0.2167, 0.7877, 0.1291, 0.6148, 0.3459, 0.6145, 0.3459, 0.6433, 0.2693, 0.7238, 0.2614, 0.7238, 0.3459, 0.6148, 0.3756, 0.6148, 0.3607, 0.7238, 0.3607, 0.7238, 0.3756, 0.5058, 0.3756, 0.5058, 0.3607, 0.6148, 0.3607, 0.6148, 0.3756, 0.5058, 0.3607, 0.5058, 0.3458, 0.6148, 0.3459, 0.6148, 0.3607, 0.3784, 0.1983, 0.3735, 0.2894, 0.34, 0.2874, 0.3421, 0.1987, 1.05e-08, 0.3957, 0.1357, 0.3957, 0.1357, 0.4153, 1.05e-08, 0.4153, 0.0, 0.3761, 0.1357, 0.3762, 0.1357, 0.3957, 1.05e-08, 0.3957, 1.05e-08, 0.6776, 0.1357, 0.6776, 0.1357, 0.7087, 5.71e-06, 0.7087, 1.05e-08, 0.6625, 0.1357, 0.6625, 0.1357, 0.6776, 1.05e-08, 0.6776, 0.1357, 0.6625, 0.2713, 0.6625, 0.2713, 0.6777, 0.1357, 0.6776, 0.7238, 0.2614, 0.7238, 0.177, 0.7224, 0.08868, 0.7209, 0.0, 0.7412, 8.928e-07, 0.7614, 8.376e-05, 0.7591, 0.01295, 0.7575, 0.02075, 0.7553, 0.08599, 0.7601, 0.1532, 0.7644, 0.2644, 0.7644, 0.3756, 0.7441, 0.3756, 0.7238, 0.3756, 0.7238, 0.3607, 0.7238, 0.3459, 0.957, 0.8758, 0.9856, 0.8767, 0.9918, 0.8905, 0.9567, 0.8897, 0.9628, 0.6644, 0.9107, 0.661, 0.8933, 0.6403, 0.9631, 0.6389, 0.4181, 0.1396, 0.4879, 0.1398, 0.5035, 0.1606, 0.4704, 0.1599, 0.4195, 0.1588, 0.6798, 0.8922, 0.6585, 0.886, 0.654, 0.7689, 0.6725, 0.7694, 0.4209, 0.3572, 0.4209, 0.3458, 0.4715, 0.3458, 0.5058, 0.3458, 0.5058, 0.3607, 0.4209, 0.3572, 0.4676, 0.3756, 0.4519, 0.3756, 0.3861, 0.3557, 0.4004, 0.3726, 0.3915, 0.3686, 0.3861, 0.3557, 0.4519, 0.3756, 0.4198, 0.3756, 0.4505, 0.7889, 0.49, 0.7817, 0.4765, 0.8621, 0.3827, 0.8014, 0.4765, 0.8621, 0.49, 0.937, 0.399, 0.8844, 0.3827, 0.8014, 0.3421, 0.1987, 0.3421, 0.1142, 0.3827, 0.1112, 0.3784, 0.1983, 0.3421, 0.02977, 0.3827, 0.02817, 0.3827, 0.1112, 0.3421, 0.1142, 0.3827, 0.0, 0.3827, 0.01409, 0.3421, 0.01489, 0.3421, 5.956e-06, 0.3924, 0.665, 0.3848, 0.5739, 0.6518, 0.598, 0.6443, 0.665, 0.4299, 0.7596, 0.4088, 0.7519, 0.3924, 0.665, 0.4477, 0.7672, 0.5217, 0.7815, 0.4897, 0.7817, 0.4687, 0.7744, 0.6443, 0.665, 0.4687, 0.7744, 0.4477, 0.7672, 0.3924, 0.665, 0.6443, 0.665, 0.6343, 0.73, 0.6337, 0.7378, 0.6274, 0.7505, 0.611, 0.7589, 0.5945, 0.7672, 0.5741, 0.7742, 0.5536, 0.7813, 0.5217, 0.7815, 0.6443, 0.665, 0.654, 0.4868, 0.6518, 0.598, 0.3848, 0.5739, 0.3827, 0.4868, 0.3827, 0.4038, 0.654, 0.3756, 0.654, 0.4868, 0.3827, 0.4038, 0.3829, 0.3897, 0.5183, 0.3756, 0.654, 0.3756, 0.3829, 0.3897, 0.3832, 0.3756, 0.4209, 0.253, 0.3827, 0.2522, 0.385, 0.158, 0.4195, 0.1588, 0.5041, 0.2551, 0.4708, 0.2543, 0.4704, 0.1599, 0.5035, 0.1606, 0.5058, 0.3607, 0.5058, 0.3756, 0.4676, 0.3756, 0.4209, 0.3572, 0.3861, 0.3557, 0.386, 0.3458, 0.4209, 0.3458, 0.4209, 0.3572, 0.3895, 0.1445, 0.4181, 0.1396, 0.4195, 0.1588, 0.385, 0.158, 0.9815, 0.6648, 0.9628, 0.6644, 0.9631, 0.6389, 0.9918, 0.6383, 0.0, 0.1235, 0.03918, 0.1226, 0.03848, 0.2162, 0.003329, 0.2177, 0.8872, 0.8737, 0.957, 0.8758, 0.9567, 0.8897, 0.9089, 0.8886, 0.8712, 0.8877, 0.0, 0.1235, 0.00431, 0.02979, 0.03918, 0.02979, 0.03918, 0.1226, 0.1357, 0.6257, 0.2713, 0.6257, 0.2713, 0.6625, 0.1357, 0.6625, 0.0, 0.6256, 0.1357, 0.6257, 0.1357, 0.6625, 1.05e-08, 0.6625, 0.9539, 0.4899, 0.9558, 0.4513, 0.9583, 0.3786, 0.9793, 0.3756, 0.9752, 0.4727, 0.9856, 0.8767, 0.957, 0.8758, 0.9596, 0.8495, 0.9747, 0.8525, 0.3827, 0.2522, 0.4209, 0.253, 0.4209, 0.3458, 0.386, 0.3458, 0.9068, 0.7817, 0.9587, 0.7758, 0.9596, 0.8495, 0.9039, 0.8541, 0.9787, 0.09764, 0.9999, 0.09715, 1.0, 0.1932, 0.9787, 0.1937, 0.9999, 0.09715, 0.9787, 0.09764, 0.9787, 0.0004931, 1.0, 0.0, 0.5636, 0.8019, 0.5636, 0.7839, 0.5846, 0.7817, 0.5846, 0.8022, 0.3414, 0.8657, 0.3441, 0.7719, 0.3666, 0.7696, 0.3625, 0.8657, 0.9585, 0.5637, 0.9539, 0.4899, 0.9752, 0.4727, 0.9793, 0.5688, 0.5636, 0.8035, 0.5482, 0.8034, 0.5424, 0.7838, 0.5636, 0.7817, 0.7238, 0.177, 0.7238, 0.2614, 0.6433, 0.2693, 0.6446, 0.1932, 0.6538, 0.1818, 0.6629, 0.1774, 0.6932, 0.175, 0.4715, 0.3458, 0.4708, 0.2543, 0.5041, 0.2551, 0.5058, 0.3458, 0.3698, 0.9555, 0.3666, 0.8613, 0.378, 0.861, 0.3811, 0.9553, 0.009774, 0.006955, 0.01869, 0.002931, 0.03808, 2.913e-05, 0.004408, 0.01992, 0.03808, 2.913e-05, 0.07025, 2.211e-05, 0.08592, 2.117e-05, 0.03918, 0.02979, 0.1241, 0.0149, 0.1241, 0.02978, 0.09357, 0.02978, 0.03918, 0.02979, 0.08592, 2.117e-05, 0.1241, 1.891e-05, 0.1241, 0.0149, 0.08592, 2.117e-05, 0.08627, 0.2143, 0.08993, 0.1214, 0.1211, 0.1205, 0.1241, 0.2128, 0.08993, 0.1214, 0.09357, 0.02978, 0.1241, 0.02978, 0.1211, 0.1205, 0.8536, 0.3206, 0.8536, 0.3699, 0.8422, 0.3702, 0.8422, 0.3209, 0.9808, 0.5627, 0.9793, 0.4698, 0.9907, 0.4702, 0.9922, 0.5631, 0.3666, 0.8613, 0.3698, 0.7698, 0.3811, 0.7696, 0.378, 0.861, 0.9793, 0.4698, 0.9808, 0.3756, 0.9922, 0.376, 0.9907, 0.4702, 0.5106, 0.873, 0.5107, 0.9657, 0.5006, 0.9657, 0.5005, 0.873, 0.5221, 0.8342, 0.5221, 0.7817, 0.5323, 0.7817, 0.5323, 0.8343, 0.2253, 0.8312, 0.2256, 0.9241, 0.1712, 0.9243, 0.1745, 0.8327, 0.9539, 0.4708, 0.9031, 0.4723, 0.9065, 0.3793, 0.9542, 0.3772, 0.5005, 0.7817, 0.5002, 0.8752, 0.49, 0.8753, 0.4903, 0.7817, 0.5424, 0.7817, 0.5424, 0.8279, 0.5323, 0.8279, 0.5323, 0.7817, 0.5107, 0.7817, 0.5106, 0.873, 0.5005, 0.873, 0.5006, 0.7817, 0.5002, 0.8752, 0.5005, 0.9681, 0.4903, 0.9681, 0.49, 0.8753, 0.8536, 0.3206, 0.8263, 0.3168, 0.8249, 0.268, 0.8536, 0.2623, 0.9604, 0.7371, 0.9084, 0.7338, 0.9107, 0.661, 0.9628, 0.6644, 0.8422, 0.3206, 0.8422, 0.3708, 0.8313, 0.3707, 0.8039, 0.3677, 0.8039, 0.3206, 0.8039, 0.3709, 0.7644, 0.3239, 0.7929, 0.3206, 0.8153, 0.3166, 0.814, 0.2686, 0.8249, 0.268, 0.8263, 0.3168, 0.9538, 0.4714, 0.9539, 0.5629, 0.9033, 0.5627, 0.9038, 0.4698, 0.903, 0.3756, 0.9539, 0.377, 0.4477, 0.7672, 0.4477, 0.7672, 0.7794, 0.1995, 0.7794, 0.1995, 0.5741, 0.7742, 0.5945, 0.7672, 0.7794, 0.05754, 0.7721, 0.07729, 0.7794, 0.05754, 0.7794, 0.05754, 0.5945, 0.7672, 0.5945, 0.7672, 0.5741, 0.7742, 0.5945, 0.7672, 0.5945, 0.7672, 0.5741, 0.7742, 0.4299, 0.7596, 0.4299, 0.7596, 0.7873, 0.2167, 0.7873, 0.2167, 0.7873, 0.2167, 0.4299, 0.7596, 0.4477, 0.7672, 0.7794, 0.1995, 0.4299, 0.7596, 0.4477, 0.7672, 0.4477, 0.7672, 0.4299, 0.7596])
_ca = me_cube_004.color_attributes.new('Col', 'BYTE_COLOR', 'CORNER')
_ca.data.foreach_set('color', [1.0, 1.0, 1.0, 1.0, 1.0, 1.0, 1.0, 1.0, 1.0, 1.0, 1.0, 1.0, 1.0, 1.0, 1.0, 1.0, 1.0, 1.0, 1.0, 1.0, 1.0, 1.0, 1.0, 1.0, 1.0, 1.0, 1.0, 1.0, 1.0, 1.0, 1.0, 1.0, 1.0, 1.0, 1.0, 1.0, 1.0, 1.0, 1.0, 1.0, 1.0, 1.0, 1.0, 1.0, 1.0, 1.0, 1.0, 1.0, 1.0, 1.0, 1.0, 1.0, 1.0, 1.0, 1.0, 1.0, 1.0, 1.0, 1.0, 1.0, 1.0, 1.0, 1.0, 1.0, 1.0, 1.0, 1.0, 1.0, 1.0, 1.0, 1.0, 1.0, 1.0, 1.0, 1.0, 1.0, 1.0, 1.0, 1.0, 1.0, 1.0, 1.0, 1.0, 1.0, 1.0, 1.0, 1.0, 1.0, 1.0, 1.0, 1.0, 1.0, 1.0, 1.0, 1.0, 1.0, 1.0, 1.0, 1.0, 1.0, 1.0, 1.0, 1.0, 1.0, 1.0, 1.0, 1.0, 1.0, 1.0, 1.0, 1.0, 1.0, 1.0, 1.0, 1.0, 1.0, 1.0, 1.0, 1.0, 1.0, 1.0, 1.0, 1.0, 1.0, 1.0, 1.0, 1.0, 1.0, 1.0, 1.0, 1.0, 1.0, 1.0, 1.0, 1.0, 1.0, 1.0, 1.0, 1.0, 1.0, 1.0, 1.0, 1.0, 1.0, 1.0, 1.0, 1.0, 1.0, 1.0, 1.0, 1.0, 1.0, 1.0, 1.0, 1.0, 1.0, 1.0, 1.0, 1.0, 1.0, 1.0, 1.0, 1.0, 1.0, 1.0, 1.0, 1.0, 1.0, 1.0, 1.0, 1.0, 1.0, 1.0, 1.0, 1.0, 1.0, 1.0, 1.0, 1.0, 1.0, 1.0, 1.0, 1.0, 1.0, 1.0, 1.0, 1.0, 1.0, 1.0, 1.0, 1.0, 1.0, 1.0, 1.0, 1.0, 1.0, 1.0, 1.0, 1.0, 1.0, 1.0, 1.0, 1.0, 1.0, 1.0, 1.0, 1.0, 1.0, 1.0, 1.0, 1.0, 1.0, 1.0, 1.0, 1.0, 1.0, 1.0, 1.0, 1.0, 1.0, 1.0, 1.0, 1.0, 1.0, 1.0, 1.0, 1.0, 1.0, 1.0, 1.0, 1.0, 1.0, 1.0, 1.0, 1.0, 1.0, 1.0, 1.0, 1.0, 1.0, 1.0, 1.0, 1.0, 1.0, 1.0, 1.0, 1.0, 1.0, 1.0, 1.0, 1.0, 1.0, 1.0, 1.0, 1.0, 1.0, 1.0, 1.0, 1.0, 1.0, 1.0, 1.0, 1.0, 1.0, 1.0, 1.0, 1.0, 1.0, 1.0, 1.0, 1.0, 1.0, 1.0, 1.0, 1.0, 1.0, 1.0, 1.0, 1.0, 1.0, 1.0, 1.0, 1.0, 1.0, 1.0, 1.0, 1.0, 1.0, 1.0, 1.0, 1.0, 1.0, 1.0, 1.0, 1.0, 1.0, 1.0, 1.0, 1.0, 1.0, 1.0, 1.0, 1.0, 1.0, 1.0, 1.0, 1.0, 1.0, 1.0, 1.0, 1.0, 1.0, 1.0, 1.0, 1.0, 1.0, 1.0, 1.0, 1.0, 1.0, 1.0, 1.0, 1.0, 1.0, 1.0, 1.0, 1.0, 1.0, 1.0, 1.0, 1.0, 1.0, 1.0, 1.0, 1.0, 1.0, 1.0, 1.0, 1.0, 1.0, 1.0, 1.0, 1.0, 1.0, 1.0, 1.0, 1.0, 1.0, 1.0, 1.0, 1.0, 1.0, 1.0, 1.0, 1.0, 1.0, 1.0, 1.0, 1.0, 1.0, 1.0, 1.0, 1.0, 1.0, 1.0, 1.0, 1.0, 1.0, 1.0, 1.0, 1.0, 1.0, 1.0, 1.0, 1.0, 1.0, 1.0, 1.0, 1.0, 1.0, 1.0, 1.0, 1.0, 1.0, 1.0, 1.0, 1.0, 1.0, 1.0, 1.0, 1.0, 1.0, 1.0, 1.0, 1.0, 1.0, 1.0, 1.0, 1.0, 1.0, 1.0, 1.0, 1.0, 1.0, 1.0, 1.0, 1.0, 1.0, 1.0, 1.0, 1.0, 1.0, 1.0, 1.0, 1.0, 1.0, 1.0, 1.0, 1.0, 1.0, 1.0, 1.0, 1.0, 1.0, 1.0, 1.0, 1.0, 1.0, 1.0, 1.0, 1.0, 1.0, 1.0, 1.0, 1.0, 1.0, 1.0, 1.0, 1.0, 1.0, 1.0, 1.0, 1.0, 1.0, 1.0, 1.0, 1.0, 1.0, 1.0, 1.0, 1.0, 1.0, 1.0, 1.0, 1.0, 1.0, 1.0, 1.0, 1.0, 1.0, 1.0, 1.0, 1.0, 1.0, 1.0, 1.0, 1.0, 1.0, 1.0, 1.0, 1.0, 1.0, 1.0, 1.0, 1.0, 1.0, 1.0, 1.0, 1.0, 1.0, 1.0, 1.0, 1.0, 1.0, 1.0, 1.0, 1.0, 1.0, 1.0, 1.0, 1.0, 1.0, 1.0, 1.0, 1.0, 1.0, 1.0, 1.0, 1.0, 1.0, 1.0, 1.0, 1.0, 1.0, 1.0, 1.0, 1.0, 1.0, 1.0, 1.0, 1.0, 1.0, 1.0, 1.0, 1.0, 1.0, 1.0, 1.0, 1.0, 1.0, 1.0, 1.0, 1.0, 1.0, 1.0, 1.0, 1.0, 1.0, 1.0, 1.0, 1.0, 1.0, 1.0, 1.0, 1.0, 1.0, 1.0, 1.0, 1.0, 1.0, 1.0, 1.0, 1.0, 1.0, 1.0, 1.0, 1.0, 1.0, 1.0, 1.0, 1.0, 1.0, 1.0, 1.0, 1.0, 1.0, 1.0, 1.0, 1.0, 1.0, 1.0, 1.0, 1.0, 1.0, 1.0, 1.0, 1.0, 1.0, 1.0, 1.0, 1.0, 1.0, 1.0, 1.0, 1.0, 1.0, 1.0, 1.0, 1.0, 1.0, 1.0, 1.0, 1.0, 1.0, 1.0, 1.0, 1.0, 1.0, 1.0, 1.0, 1.0, 1.0, 1.0, 1.0, 1.0, 1.0, 1.0, 1.0, 1.0, 1.0, 1.0, 1.0, 1.0, 1.0, 1.0, 1.0, 1.0, 1.0, 1.0, 1.0, 1.0, 1.0, 1.0, 1.0, 1.0, 1.0, 1.0, 1.0, 1.0, 1.0, 1.0, 1.0, 1.0, 1.0, 1.0, 1.0, 1.0, 1.0, 1.0, 1.0, 1.0, 1.0, 1.0, 1.0, 1.0, 1.0, 1.0, 1.0, 1.0, 1.0, 1.0, 1.0, 1.0, 1.0, 1.0, 1.0, 1.0, 1.0, 1.0, 1.0, 1.0, 1.0, 1.0, 1.0, 1.0, 1.0, 1.0, 1.0, 1.0, 1.0, 1.0, 1.0, 1.0, 1.0, 1.0, 1.0, 1.0, 1.0, 1.0, 1.0, 1.0, 1.0, 1.0, 1.0, 1.0, 1.0, 1.0, 1.0, 1.0, 1.0, 1.0, 1.0, 1.0, 1.0, 1.0, 1.0, 1.0, 1.0, 1.0, 1.0, 1.0, 1.0, 1.0, 1.0, 1.0, 1.0, 1.0, 1.0, 1.0, 1.0, 1.0, 1.0, 1.0, 1.0, 1.0, 1.0, 1.0, 1.0, 1.0, 1.0, 1.0, 1.0, 1.0, 1.0, 1.0, 1.0, 1.0, 1.0, 1.0, 1.0, 1.0, 1.0, 1.0, 1.0, 1.0, 1.0, 1.0, 1.0, 1.0, 1.0, 1.0, 1.0, 1.0, 1.0, 1.0, 1.0, 1.0, 1.0, 1.0, 1.0, 1.0, 1.0, 1.0, 1.0, 1.0, 1.0, 1.0, 1.0, 1.0, 1.0, 1.0, 1.0, 1.0, 1.0, 1.0, 1.0, 1.0, 1.0, 1.0, 1.0, 1.0, 1.0, 1.0, 1.0, 1.0, 1.0, 1.0, 1.0, 1.0, 1.0, 1.0, 1.0, 1.0, 1.0, 1.0, 1.0, 1.0, 1.0, 1.0, 1.0, 1.0, 1.0, 1.0, 1.0, 1.0, 1.0, 1.0, 1.0, 1.0, 1.0, 1.0, 1.0, 1.0, 1.0, 1.0, 1.0, 1.0, 1.0, 1.0, 1.0, 1.0, 1.0, 1.0, 1.0, 1.0, 1.0, 1.0, 1.0, 1.0, 1.0, 1.0, 1.0, 1.0, 1.0, 1.0, 1.0, 1.0, 1.0, 1.0, 1.0, 1.0, 1.0, 1.0, 1.0, 1.0, 1.0, 1.0, 1.0, 1.0, 1.0, 1.0, 1.0, 1.0, 1.0, 1.0, 1.0, 1.0, 1.0, 1.0, 1.0, 1.0, 1.0, 1.0, 1.0, 1.0, 1.0, 1.0, 1.0, 1.0, 1.0, 1.0, 1.0, 1.0, 1.0, 1.0, 1.0, 1.0, 1.0, 1.0, 1.0, 1.0, 1.0, 1.0, 1.0, 1.0, 1.0, 1.0, 1.0, 1.0, 1.0, 1.0, 1.0, 1.0, 1.0, 1.0, 1.0, 1.0, 1.0, 1.0, 1.0, 1.0, 1.0, 1.0, 1.0, 1.0, 1.0, 1.0, 1.0, 1.0, 1.0, 1.0, 1.0, 1.0, 1.0, 1.0, 1.0, 1.0, 1.0, 1.0, 1.0, 1.0, 1.0, 1.0, 1.0, 1.0, 1.0, 1.0, 1.0, 1.0, 1.0, 1.0, 1.0, 1.0, 1.0, 1.0, 1.0, 1.0, 1.0, 1.0, 1.0, 1.0, 1.0, 1.0, 1.0, 1.0, 1.0, 1.0, 1.0, 1.0, 1.0, 1.0, 1.0, 1.0, 1.0, 1.0, 1.0, 1.0, 1.0, 1.0, 1.0, 1.0, 1.0, 1.0, 1.0, 1.0, 1.0, 1.0, 1.0, 1.0, 1.0, 1.0, 1.0, 1.0, 1.0, 1.0, 1.0, 1.0, 1.0, 1.0, 1.0, 1.0, 1.0, 1.0, 1.0, 1.0, 1.0, 1.0, 1.0, 1.0, 1.0, 1.0, 1.0, 1.0, 1.0, 1.0, 1.0, 1.0, 1.0, 1.0, 1.0, 1.0, 1.0, 1.0, 1.0, 1.0, 1.0, 1.0, 1.0, 1.0, 1.0, 1.0, 1.0, 1.0, 1.0, 1.0, 1.0, 1.0, 1.0, 1.0, 1.0, 1.0, 1.0, 1.0, 1.0, 1.0, 1.0, 1.0, 1.0, 1.0, 1.0, 1.0, 1.0, 1.0, 1.0, 1.0, 1.0, 1.0, 1.0, 1.0, 1.0, 1.0, 1.0, 1.0, 1.0, 1.0, 1.0, 1.0, 1.0, 1.0, 1.0, 1.0, 1.0, 1.0, 1.0, 1.0, 1.0, 1.0, 1.0, 1.0, 1.0, 1.0, 1.0, 1.0, 1.0, 1.0, 1.0, 1.0, 1.0, 1.0, 1.0, 1.0, 1.0, 1.0, 1.0, 1.0, 1.0, 1.0, 1.0, 1.0, 1.0, 1.0, 1.0, 1.0, 1.0, 1.0, 1.0, 1.0, 1.0, 1.0, 1.0, 1.0, 1.0, 1.0, 1.0, 1.0, 1.0, 1.0, 1.0, 1.0, 1.0, 1.0, 1.0, 1.0, 1.0, 1.0, 1.0, 1.0, 1.0, 1.0, 1.0, 1.0, 1.0, 1.0, 1.0, 1.0, 1.0, 1.0, 1.0, 1.0, 1.0, 1.0, 1.0, 1.0, 1.0, 1.0, 1.0, 1.0, 1.0, 1.0, 1.0, 1.0, 1.0, 1.0, 1.0, 1.0, 1.0, 1.0, 1.0, 1.0, 1.0, 1.0, 1.0, 1.0, 1.0, 1.0, 1.0, 1.0, 1.0, 1.0, 1.0, 1.0, 1.0, 1.0, 1.0, 1.0, 1.0, 1.0, 1.0, 1.0, 1.0, 1.0, 1.0, 1.0, 1.0, 1.0, 1.0, 1.0, 1.0, 1.0, 1.0, 1.0, 1.0, 1.0, 1.0, 1.0, 1.0, 1.0, 1.0, 1.0, 1.0, 1.0, 1.0, 1.0, 1.0, 1.0, 1.0, 1.0, 1.0, 1.0, 1.0, 1.0, 1.0, 1.0, 1.0, 1.0, 1.0, 1.0, 1.0, 1.0, 1.0, 1.0, 1.0, 1.0, 1.0, 1.0, 1.0, 1.0, 1.0, 1.0, 1.0, 1.0, 1.0, 1.0, 1.0, 1.0, 1.0, 1.0, 1.0, 1.0, 1.0, 1.0, 1.0, 1.0, 1.0, 1.0, 1.0, 1.0, 1.0, 1.0, 1.0, 1.0, 1.0, 1.0, 1.0, 1.0, 1.0, 1.0, 1.0, 1.0, 1.0, 1.0, 1.0, 1.0, 1.0, 1.0, 1.0, 1.0, 1.0, 1.0, 1.0, 1.0, 1.0, 1.0, 1.0, 1.0, 1.0, 1.0, 1.0, 1.0, 1.0, 1.0, 1.0, 1.0, 1.0, 1.0, 1.0, 1.0, 1.0, 1.0, 1.0, 1.0, 1.0, 1.0, 1.0, 1.0, 1.0, 1.0, 1.0, 1.0, 1.0, 1.0, 1.0, 1.0, 1.0, 1.0, 1.0, 1.0, 1.0, 1.0, 1.0, 1.0, 1.0, 1.0, 1.0, 1.0, 1.0, 1.0, 1.0, 1.0, 1.0, 1.0, 1.0, 1.0, 1.0, 1.0, 1.0, 1.0, 1.0, 1.0, 1.0, 1.0, 1.0, 1.0, 1.0, 1.0, 1.0, 1.0, 1.0, 1.0, 1.0, 1.0, 1.0, 1.0, 1.0, 1.0, 1.0, 1.0, 1.0, 1.0, 1.0, 1.0, 1.0, 1.0, 1.0, 1.0, 1.0, 1.0, 1.0, 1.0, 1.0, 1.0, 1.0, 1.0, 1.0, 1.0, 1.0, 1.0, 1.0, 1.0, 1.0, 1.0, 1.0, 1.0, 1.0, 1.0, 1.0, 1.0, 1.0, 1.0, 1.0, 1.0, 1.0, 1.0, 1.0, 1.0, 1.0, 1.0, 1.0, 1.0, 1.0, 1.0, 1.0, 1.0, 1.0, 1.0, 1.0, 1.0, 1.0, 1.0, 1.0, 1.0, 1.0, 1.0, 1.0, 1.0, 1.0, 1.0, 1.0, 1.0, 1.0, 1.0, 1.0, 1.0, 1.0, 1.0, 1.0, 1.0, 1.0, 1.0, 1.0, 1.0, 1.0, 1.0, 1.0, 1.0, 1.0, 1.0, 1.0, 1.0, 1.0, 1.0, 1.0, 1.0, 1.0, 1.0, 1.0, 1.0, 1.0, 1.0, 1.0, 1.0, 1.0, 1.0, 1.0, 1.0, 1.0, 1.0, 1.0, 1.0, 1.0, 1.0, 1.0, 1.0, 1.0, 1.0, 1.0, 1.0, 1.0, 1.0, 1.0, 1.0, 1.0, 1.0, 1.0, 1.0, 1.0, 1.0, 1.0, 1.0, 1.0, 1.0, 1.0, 1.0, 1.0, 1.0, 1.0, 1.0, 1.0, 1.0, 1.0, 1.0, 1.0, 1.0, 1.0, 1.0, 1.0, 1.0, 1.0, 1.0, 1.0, 1.0, 1.0, 1.0, 1.0, 1.0, 1.0, 1.0, 1.0, 1.0, 1.0, 1.0, 1.0, 1.0, 1.0, 1.0, 1.0, 1.0, 1.0, 1.0, 1.0, 1.0, 1.0, 1.0, 1.0, 1.0, 1.0, 1.0, 1.0, 1.0, 1.0, 1.0, 1.0, 1.0, 1.0, 1.0, 1.0, 1.0, 1.0, 1.0, 1.0, 1.0, 1.0, 1.0, 1.0, 1.0, 1.0, 1.0, 1.0, 1.0, 1.0, 1.0, 1.0, 1.0, 1.0, 1.0, 1.0, 1.0, 1.0, 1.0, 1.0, 1.0, 1.0, 1.0, 1.0, 1.0, 1.0, 1.0, 1.0, 1.0, 1.0, 1.0, 1.0, 1.0, 1.0, 1.0, 1.0, 1.0, 1.0, 1.0, 1.0, 1.0, 1.0, 1.0, 1.0, 1.0, 1.0, 1.0, 1.0, 1.0, 1.0, 1.0, 1.0, 1.0, 1.0, 1.0, 1.0, 1.0, 1.0, 1.0, 1.0, 1.0, 1.0, 1.0, 1.0, 1.0, 1.0, 1.0, 1.0, 1.0, 1.0, 1.0, 1.0, 1.0, 1.0, 1.0, 1.0, 1.0, 1.0, 1.0, 1.0, 1.0, 1.0, 1.0, 1.0, 1.0, 1.0, 1.0, 1.0, 1.0, 1.0, 1.0, 1.0, 1.0, 1.0, 1.0, 1.0, 1.0, 1.0, 1.0, 1.0, 1.0, 1.0, 1.0, 1.0, 1.0, 1.0, 1.0, 1.0, 1.0, 1.0, 1.0, 1.0, 1.0, 1.0, 1.0, 1.0, 1.0, 1.0, 1.0, 1.0, 1.0, 1.0, 1.0, 1.0, 1.0, 1.0, 1.0, 1.0, 1.0, 1.0, 1.0, 1.0, 1.0, 1.0, 1.0, 1.0, 1.0, 1.0, 1.0, 1.0, 1.0, 1.0, 1.0, 1.0, 1.0, 1.0, 1.0, 1.0, 1.0, 1.0, 1.0, 1.0, 1.0, 1.0, 1.0, 1.0, 1.0, 1.0, 1.0, 1.0, 1.0, 1.0, 1.0, 1.0, 1.0, 1.0, 1.0, 1.0, 1.0, 1.0, 1.0, 1.0, 1.0, 1.0, 1.0, 1.0, 1.0, 1.0, 1.0, 1.0, 1.0, 1.0, 1.0, 1.0, 1.0, 1.0, 1.0, 1.0, 1.0, 1.0, 1.0, 1.0, 1.0, 1.0, 1.0, 1.0, 1.0, 1.0, 1.0, 1.0, 1.0, 1.0, 1.0, 1.0, 1.0, 1.0, 1.0, 1.0, 1.0, 1.0, 1.0, 1.0, 1.0, 1.0, 1.0, 1.0, 1.0, 1.0, 1.0, 1.0, 1.0, 1.0, 1.0, 1.0, 1.0, 1.0, 1.0, 1.0, 1.0, 1.0, 1.0, 1.0, 1.0, 1.0, 1.0, 1.0, 1.0, 1.0, 1.0, 1.0, 1.0, 1.0, 1.0, 1.0, 1.0, 1.0, 1.0, 1.0, 1.0, 1.0, 1.0, 1.0, 1.0, 1.0, 1.0, 1.0, 1.0, 1.0, 1.0, 1.0, 1.0, 1.0, 1.0, 1.0, 1.0, 1.0, 1.0, 1.0, 1.0, 1.0, 1.0, 1.0, 1.0, 1.0, 1.0, 1.0, 1.0, 1.0, 1.0, 1.0, 1.0, 1.0, 1.0, 1.0, 1.0, 1.0, 1.0, 1.0, 1.0, 1.0, 1.0, 1.0, 1.0, 1.0, 1.0, 1.0, 1.0, 1.0, 1.0, 1.0, 1.0, 1.0, 1.0, 1.0, 1.0, 1.0, 1.0, 1.0, 1.0, 1.0, 1.0, 1.0, 1.0, 1.0, 1.0, 1.0, 1.0, 1.0, 1.0, 1.0, 1.0, 1.0, 1.0, 1.0, 1.0, 1.0, 1.0, 1.0, 1.0, 1.0, 1.0, 1.0, 1.0, 1.0, 1.0, 1.0, 1.0, 1.0, 1.0, 1.0, 1.0, 1.0, 1.0, 1.0, 1.0, 1.0, 1.0, 1.0, 1.0, 1.0, 1.0, 1.0, 1.0, 1.0, 1.0, 1.0, 1.0, 1.0, 1.0, 1.0, 1.0, 1.0, 1.0, 1.0, 1.0, 1.0, 1.0, 1.0, 1.0, 1.0, 1.0, 1.0, 1.0, 1.0, 1.0, 1.0, 1.0, 1.0, 1.0, 1.0, 1.0, 1.0, 1.0, 1.0, 1.0, 1.0, 1.0, 1.0, 1.0, 1.0, 1.0, 1.0, 1.0, 1.0, 1.0, 1.0, 1.0, 1.0, 1.0, 1.0, 1.0, 1.0, 1.0, 1.0, 1.0, 1.0, 1.0, 1.0, 1.0, 1.0, 1.0, 1.0, 1.0, 1.0, 1.0, 1.0, 1.0, 1.0, 1.0, 1.0, 1.0, 1.0, 1.0, 1.0, 1.0, 1.0, 1.0, 1.0, 1.0, 1.0, 1.0, 1.0, 1.0, 1.0, 1.0, 1.0, 1.0, 1.0, 1.0, 1.0, 1.0, 1.0, 1.0, 1.0, 1.0, 1.0, 1.0, 1.0, 1.0, 1.0, 1.0, 1.0, 1.0, 1.0, 1.0, 1.0, 1.0, 1.0, 1.0, 1.0, 1.0, 1.0, 1.0, 1.0, 1.0, 1.0, 1.0, 1.0, 1.0, 1.0, 1.0, 1.0, 1.0, 1.0, 1.0, 1.0, 1.0, 1.0, 1.0, 1.0, 1.0, 1.0, 1.0, 1.0, 1.0, 1.0, 1.0, 1.0, 1.0, 1.0, 1.0, 1.0, 1.0, 1.0, 1.0, 1.0, 1.0, 1.0, 1.0, 1.0, 1.0, 1.0, 1.0, 1.0, 1.0, 1.0, 1.0, 1.0, 1.0, 1.0, 1.0, 1.0, 1.0, 1.0, 1.0, 1.0, 1.0, 1.0, 1.0, 1.0, 1.0, 1.0, 1.0, 1.0, 1.0, 1.0, 1.0, 1.0, 1.0, 1.0, 1.0, 1.0, 1.0, 1.0, 1.0, 1.0, 1.0, 1.0, 1.0, 1.0, 1.0, 1.0, 1.0, 1.0, 1.0, 1.0, 1.0, 1.0, 1.0, 1.0, 1.0, 1.0, 1.0, 1.0, 1.0, 1.0, 1.0, 1.0, 1.0, 1.0, 1.0, 1.0, 1.0, 1.0, 1.0, 1.0, 1.0, 1.0, 1.0, 1.0, 1.0, 1.0, 1.0, 1.0, 1.0, 1.0, 1.0, 1.0, 1.0, 1.0, 1.0, 1.0, 1.0, 1.0, 1.0, 1.0, 1.0, 1.0, 1.0, 1.0, 1.0, 1.0, 1.0, 1.0, 1.0, 1.0, 1.0, 1.0, 1.0, 1.0, 1.0, 1.0, 1.0, 1.0, 1.0, 1.0, 1.0, 1.0, 1.0, 1.0, 1.0, 1.0, 1.0, 1.0, 1.0, 1.0, 1.0, 1.0, 1.0, 1.0, 1.0, 1.0, 1.0, 1.0, 1.0, 1.0, 1.0, 1.0, 1.0, 1.0, 1.0, 1.0, 1.0, 1.0, 1.0, 1.0, 1.0, 1.0, 1.0, 1.0, 1.0, 1.0, 1.0, 1.0, 1.0, 1.0, 1.0, 1.0, 1.0, 1.0, 1.0, 1.0, 1.0, 1.0, 1.0, 1.0, 1.0, 1.0, 1.0, 1.0, 1.0, 1.0, 1.0, 1.0, 1.0, 1.0, 1.0, 1.0, 1.0, 1.0, 1.0, 1.0, 1.0, 1.0, 1.0, 1.0, 1.0, 1.0, 1.0, 1.0, 1.0, 1.0, 1.0, 1.0, 1.0, 1.0, 1.0, 1.0, 1.0, 1.0, 1.0, 1.0, 1.0, 1.0, 1.0, 1.0, 1.0, 1.0, 1.0, 1.0, 1.0, 1.0, 1.0, 1.0, 1.0, 1.0, 1.0, 1.0, 1.0, 1.0, 1.0, 1.0, 1.0, 1.0, 1.0, 1.0, 1.0, 1.0, 1.0, 1.0, 1.0, 1.0, 1.0, 1.0, 1.0, 1.0, 1.0, 1.0, 1.0, 1.0, 1.0, 1.0, 1.0, 1.0, 1.0, 1.0, 1.0, 1.0, 1.0, 1.0, 1.0, 1.0, 1.0, 1.0, 1.0, 1.0, 1.0, 1.0, 1.0, 1.0, 1.0, 1.0, 1.0, 1.0, 1.0, 1.0, 1.0, 1.0, 1.0, 1.0, 1.0, 1.0, 1.0, 1.0, 1.0, 1.0, 1.0, 1.0, 1.0, 1.0, 1.0, 1.0, 1.0, 1.0, 1.0, 1.0, 1.0, 1.0, 1.0, 1.0, 1.0, 1.0, 1.0, 1.0, 1.0, 1.0, 1.0, 1.0, 1.0, 1.0, 1.0, 1.0, 1.0, 1.0, 1.0, 1.0, 1.0, 1.0, 1.0, 1.0, 1.0, 1.0, 1.0, 1.0, 1.0, 1.0, 1.0, 1.0, 1.0, 1.0, 1.0, 1.0, 1.0, 1.0, 1.0, 1.0, 1.0, 1.0, 1.0, 1.0, 1.0, 1.0, 1.0, 1.0, 1.0, 1.0, 1.0, 1.0, 1.0, 1.0, 1.0, 1.0, 1.0, 1.0, 1.0, 1.0, 1.0, 1.0, 1.0, 1.0, 1.0, 1.0, 1.0, 1.0, 1.0, 1.0, 1.0, 1.0, 1.0, 1.0, 1.0, 1.0, 1.0, 1.0, 1.0, 1.0, 1.0, 1.0, 1.0, 1.0, 1.0, 1.0, 1.0, 1.0, 1.0, 1.0, 1.0, 1.0, 1.0, 1.0, 1.0, 1.0, 1.0, 1.0, 1.0, 1.0, 1.0, 1.0, 1.0, 1.0, 1.0, 1.0, 1.0, 1.0, 1.0, 1.0, 1.0, 1.0, 1.0, 1.0, 1.0, 1.0, 1.0, 1.0, 1.0, 1.0, 1.0, 1.0, 1.0, 1.0, 1.0, 1.0, 1.0, 1.0, 1.0, 1.0, 1.0, 1.0, 1.0, 1.0, 1.0, 1.0, 1.0, 1.0, 1.0, 1.0, 1.0, 1.0, 1.0, 1.0, 1.0, 1.0, 1.0, 1.0, 1.0, 1.0, 1.0, 1.0, 1.0, 1.0, 1.0, 1.0, 1.0, 1.0, 1.0, 1.0, 1.0, 1.0, 1.0, 1.0, 1.0, 1.0, 1.0, 1.0, 1.0, 1.0, 1.0, 1.0, 1.0, 1.0, 1.0, 1.0, 1.0, 1.0, 1.0, 1.0, 1.0, 1.0, 1.0, 1.0, 1.0, 1.0, 1.0, 1.0, 1.0, 1.0, 1.0, 1.0, 1.0, 1.0, 1.0, 1.0, 1.0, 1.0, 1.0, 1.0, 1.0, 1.0, 1.0, 1.0, 1.0, 1.0, 1.0, 1.0, 1.0, 1.0, 1.0, 1.0, 1.0, 1.0, 1.0, 1.0, 1.0, 1.0, 1.0, 1.0, 1.0, 1.0, 1.0, 1.0, 1.0, 1.0, 1.0, 1.0, 1.0, 1.0, 1.0, 1.0, 1.0, 1.0, 1.0, 1.0, 1.0, 1.0, 1.0, 1.0, 1.0, 1.0, 1.0, 1.0, 1.0, 1.0, 1.0, 1.0, 1.0, 1.0, 1.0, 1.0, 1.0, 1.0, 1.0, 1.0, 1.0, 1.0, 1.0, 1.0, 1.0, 1.0, 1.0, 1.0, 1.0, 1.0, 1.0, 1.0, 1.0, 1.0, 1.0, 1.0, 1.0, 1.0, 1.0, 1.0, 1.0, 1.0, 1.0, 1.0, 1.0, 1.0, 1.0, 1.0, 1.0, 1.0, 1.0, 1.0, 1.0, 1.0, 1.0, 1.0, 1.0, 1.0, 1.0, 1.0, 1.0, 1.0, 1.0, 1.0, 1.0, 1.0, 1.0, 1.0, 1.0, 1.0, 1.0, 1.0, 1.0, 1.0, 1.0, 1.0, 1.0, 1.0, 1.0, 1.0, 1.0, 1.0, 1.0, 1.0, 1.0, 1.0, 1.0, 1.0, 1.0, 1.0, 1.0, 1.0, 1.0, 1.0, 1.0, 1.0, 1.0, 1.0, 1.0, 1.0, 1.0, 1.0, 1.0, 1.0, 1.0, 1.0, 1.0, 1.0, 1.0, 1.0, 1.0, 1.0, 1.0, 1.0, 1.0, 1.0, 1.0, 1.0, 1.0, 1.0, 1.0, 1.0, 1.0, 1.0, 1.0, 1.0, 1.0, 1.0, 1.0, 1.0, 1.0, 1.0, 1.0, 1.0, 1.0, 1.0, 1.0, 1.0, 1.0, 1.0, 1.0, 1.0, 1.0, 1.0, 1.0, 1.0, 1.0, 1.0, 1.0, 1.0, 1.0, 1.0, 1.0, 1.0, 1.0, 1.0, 1.0, 1.0, 1.0, 1.0, 1.0, 1.0, 1.0, 1.0, 1.0, 1.0, 1.0, 1.0, 1.0, 1.0, 1.0, 1.0, 1.0, 1.0, 1.0, 1.0, 1.0, 1.0, 1.0, 1.0, 1.0, 1.0, 1.0, 1.0, 1.0, 1.0, 1.0, 1.0, 1.0, 1.0, 1.0, 1.0, 1.0, 1.0, 1.0, 1.0, 1.0, 1.0, 1.0, 1.0, 1.0, 1.0, 1.0, 1.0, 1.0, 1.0, 1.0, 1.0, 1.0, 1.0, 1.0, 1.0, 1.0, 1.0, 1.0, 1.0, 1.0, 1.0, 1.0, 1.0, 1.0, 1.0, 1.0, 1.0, 1.0, 1.0, 1.0, 1.0, 1.0, 1.0, 1.0, 1.0, 1.0, 1.0, 1.0, 1.0, 1.0, 1.0, 1.0, 1.0, 1.0, 1.0, 1.0, 1.0, 1.0, 1.0, 1.0, 1.0, 1.0, 1.0, 1.0, 1.0, 1.0, 1.0, 1.0, 1.0, 1.0, 1.0, 1.0, 1.0, 1.0, 1.0, 1.0, 1.0, 1.0, 1.0, 1.0, 1.0, 1.0, 1.0, 1.0, 1.0, 1.0, 1.0, 1.0, 1.0, 1.0, 1.0, 1.0, 1.0, 1.0, 1.0, 1.0, 1.0, 1.0, 1.0, 1.0, 1.0, 1.0, 1.0, 1.0, 1.0, 1.0, 1.0, 1.0, 1.0, 1.0, 1.0, 1.0, 1.0, 1.0, 1.0, 1.0, 1.0, 1.0, 1.0, 1.0, 1.0, 1.0, 1.0, 1.0, 1.0, 1.0, 1.0, 1.0, 1.0, 1.0, 1.0, 1.0, 1.0, 1.0, 1.0, 1.0, 1.0, 1.0, 1.0, 1.0, 1.0, 1.0, 1.0, 1.0, 1.0, 1.0, 1.0, 1.0, 1.0, 1.0, 1.0, 1.0, 1.0, 1.0, 1.0, 1.0, 1.0, 1.0, 1.0, 1.0, 1.0, 1.0, 1.0, 1.0, 1.0, 1.0, 1.0, 1.0, 1.0, 1.0, 1.0, 1.0, 1.0, 1.0, 1.0, 1.0, 1.0, 1.0, 1.0, 1.0, 1.0, 1.0, 1.0, 1.0, 1.0, 1.0, 1.0, 1.0, 1.0, 1.0, 1.0, 1.0, 1.0, 1.0, 1.0, 1.0, 1.0, 1.0, 1.0, 1.0, 1.0, 1.0, 1.0, 1.0, 1.0, 1.0, 1.0, 1.0, 1.0, 1.0, 1.0, 1.0, 1.0, 1.0, 1.0])
me_cube_004.materials.append(mat_bodyoverlay)
me_cube_004.use_remesh_fix_poles = True
me_cube_004.use_remesh_preserve_attributes = False
me_cube_004.use_mirror_vertex_groups = False
me_cube_004.update()

# ---- objects
ob_lefttail = bpy.data.objects.new('LeftTail', me_cube_001)
ob_body = bpy.data.objects.new('Body', me_cube_004)

# ---- transforms, parenting, visibility, modifiers, constraints
ob_lefttail.location = (-0.01417, 0.7661, 0.0008244)
ob_lefttail.lineart.crease_threshold = 0.0
ob_body.location = (-0.01417, 0.7661, 0.0008244)
ob_body.lineart.crease_threshold = 0.0

# ---- collection membership
col_collection.objects.link(ob_lefttail)
col_collection.objects.link(ob_body)

# ---- scene / render settings (as saved in the file)
scene.frame_start = 1; scene.frame_end = 250; scene.frame_set(176)
scene.render.engine = 'BLENDER_EEVEE_NEXT'
scene.cycles.use_denoising = False
scene.cycles.samples = 128
scene.cycles.sampling_pattern = 'TABULATED_SOBOL'
scene.cycles.use_adaptive_sampling = False
scene.cycles.use_light_tree = False
scene.view_settings.view_transform = 'Filmic'
bpy.context.view_layer.update()

# ---- added for rendering (the .blend has no active camera and no usable light): camera, sun
cam_auto = bpy.data.cameras.new('AutoCamera')
cam_auto.lens = 50.0
cam_auto.sensor_width = 36.0
cam_auto.clip_end = 1000.0
ob_auto_camera = bpy.data.objects.new('AutoCamera', cam_auto)
scene.collection.objects.link(ob_auto_camera)
ob_auto_camera.location = (3.84582, -3.28456, 3.8308)
ob_auto_camera.rotation_euler = (1.09748, -7.21219e-08, 0.694738)
scene.camera = ob_auto_camera
light_auto_sun = bpy.data.lights.new('AutoSun', 'SUN')
light_auto_sun.energy = 3.0
light_auto_sun.angle = 0.0523599
ob_auto_sun = bpy.data.objects.new('AutoSun', light_auto_sun)
scene.collection.objects.link(ob_auto_sun)
ob_auto_sun.rotation_euler = (0.872665, 0.174533, 0.523599)
bpy.context.view_layer.update()
